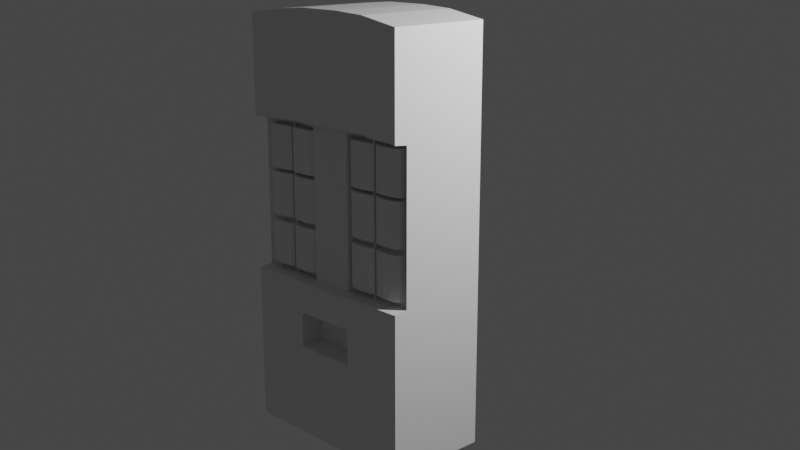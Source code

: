 # Source: machine_copy.blend  (saved by Blender 2.81.16; exported with 4.5.12 LTS)
import bpy
from mathutils import Matrix  # noqa: F401  (used for matrix-valued properties, if any)

bpy.ops.wm.read_factory_settings(use_empty=True)
scene = bpy.context.scene
scene.name = 'Scene'

# ---- collections
col_collection = bpy.data.collections.new('Collection'); scene.collection.children.link(col_collection)

# ---- materials (node trees are filled in below, after node groups)
mat_material = bpy.data.materials.new('Material')
mat_material.alpha_threshold = 0.0
mat_material.use_transparent_shadow = False
mat_material.line_color = (0.0, 0.0, 0.0, 1.0)

# ---- material node trees
mat_material.use_nodes = True; mat_material.node_tree.nodes.clear()
_N = mat_material.node_tree.nodes; _L = mat_material.node_tree.links
n0 = _N.new('ShaderNodeOutputMaterial'); n0.name = 'Material Output'; n0.location = (300, 300)
n1 = _N.new('ShaderNodeBsdfPrincipled'); n1.name = 'Principled BSDF'; n1.location = (10, 300)
n1.distribution = 'GGX'
n1.subsurface_method = 'BURLEY'
n1.inputs[2].default_value = 0.4
n1.inputs[3].default_value = 1.45
n1.inputs[27].default_value = (0.0, 0.0, 0.0, 1.0)
n1.inputs[28].default_value = 1.0
_L.new(n1.outputs[0], n0.inputs[0])
n0.is_active_output = True

# ---- world
world_world = bpy.data.worlds.new('World'); scene.world = world_world
world_world.use_nodes = True; world_world.node_tree.nodes.clear()
_N = world_world.node_tree.nodes; _L = world_world.node_tree.links
n0 = _N.new('ShaderNodeOutputWorld'); n0.name = 'World Output'; n0.location = (300, 300)
n1 = _N.new('ShaderNodeBackground'); n1.name = 'Background'; n1.location = (10, 300)
n1.inputs[0].default_value = (0.05088, 0.05088, 0.05088, 1.0)
_L.new(n1.outputs[0], n0.inputs[0])
n0.is_active_output = True
world_world.color = (0.05088, 0.05088, 0.05088)
world_world.use_sun_shadow = False
world_world.sun_shadow_jitter_overblur = 0.0

# ---- cameras
cam_camera = bpy.data.cameras.new('Camera')
cam_camera.clip_end = 100.0
cam_camera.ortho_scale = 7.314

# ---- lights
light_light = bpy.data.lights.new('Light', 'POINT')
light_light.transmission_factor = 0.0
light_light.energy = 1000.0
light_light.shadow_soft_size = 0.1
light_light.shadow_maximum_resolution = 0.006
light_light.use_absolute_resolution = True

# ---- meshes
me_cube = bpy.data.meshes.new('Cube')
me_cube.from_pydata([(0.9374, 0.01329, 0.9259), (0.9374, 0.01329, -1.0), (0.9374, -1.0, 0.9259), (0.9374, -1.0, -1.0), (-0.9374, 0.01329, 0.9302), (-0.9374, 0.01329, -1.0), (-0.9374, -1.0, 0.9302), (-0.9374, -1.0, -1.0), (0.9374, 0.01329, 0.4526), (-0.9374, -0.8679, 0.4526), (0.9374, -0.8679, 0.4526), (-0.9374, 0.01329, 0.4526), (0.9374, 0.01329, 0.2277), (0.9374, -0.8679, 0.2277), (-0.9374, 0.01329, 0.2277), (-0.9374, -0.8679, 0.2277), (0.9374, 0.01329, -0.004517), (0.9374, -0.8679, -0.004517), (-0.9374, 0.01329, -0.004517), (-0.9374, -0.8679, -0.004517), (0.9374, 0.01329, -0.2493), (0.9374, -0.8679, -0.2493), (-0.9374, 0.01329, -0.2493), (-0.9374, -0.8679, -0.2493), (-0.5457, 0.01329, -1.0), (-0.5457, -1.0, 0.956), (-0.5457, -1.0, -1.0), (-0.5457, 0.01329, 0.956), (-0.5457, 0.01329, 0.4526), (-0.5457, -0.8679, 0.4526), (-0.5457, 0.01329, 0.2277), (-0.5457, 0.01329, -0.004517), (-0.5457, -0.8679, -0.2493), (-0.5457, 0.01329, -0.2493), (0.2271, -1.0, -1.0), (0.2271, 0.01329, 0.9689), (0.2271, 0.01329, 0.4526), (0.2271, 0.01329, 0.2277), (0.2271, 0.01329, -0.004517), (0.2271, 0.01329, -0.2493), (0.2271, 0.01329, -1.0), (0.2271, -1.0, 0.9689), (0.2271, -0.9063, 0.4526), (0.2271, -0.9063, 0.2277), (0.2271, -0.9063, -0.004517), (0.2271, -0.9063, -0.2493), (-0.213, 0.01329, -1.0), (-0.213, -1.0, 0.9689), (-0.213, -0.9063, 0.4526), (-0.213, -0.9063, 0.2277), (-0.213, -0.9063, -0.004517), (-0.213, -0.9063, -0.2493), (-0.213, -1.0, -1.0), (-0.213, 0.01329, 0.9689), (-0.213, 0.01329, 0.4526), (-0.213, 0.01329, 0.2277), (-0.213, 0.01329, -0.004517), (-0.213, 0.01329, -0.2493), (0.542, -1.0, -1.0), (0.542, 0.01329, 0.9603), (0.542, 0.01329, 0.4526), (0.542, 0.01329, 0.2277), (0.542, 0.01329, -0.004517), (0.542, 0.01329, -0.2493), (0.542, 0.01329, -1.0), (0.542, -1.0, 0.9603), (0.542, -0.8679, 0.4526), (0.542, -0.8679, -0.2493), (-0.9374, -0.8679, 0.2277), (-0.9374, -0.8679, 0.4526), (-0.5457, -0.8164, 0.4526), (-0.9374, -0.8679, -0.004517), (-0.5457, -0.8164, 0.2277), (-0.9374, -0.8679, -0.2493), (-0.5457, -0.8164, -0.004517), (-0.5457, -0.8164, -0.2493), (0.5244, -0.8164, 0.4526), (0.5244, -0.8164, 0.2277), (0.5244, -0.8164, -0.004517), (0.5244, -0.8164, -0.2493), (0.7397, -1.0, -1.0), (0.7397, 0.01329, 0.9431), (0.5518, 0.01329, 0.4526), (0.5518, 0.01329, 0.2277), (0.5518, 0.01329, -0.004517), (0.5518, 0.01329, -0.2493), (0.7397, 0.01329, -1.0), (0.7397, -1.0, 0.9431), (0.5518, -0.8679, 0.4526), (0.5518, -0.8679, -0.2493), (0.543, -0.8164, 0.4526), (0.543, -0.8164, 0.2277), (0.543, -0.8164, -0.004517), (0.543, -0.8164, -0.2493), (-0.3793, 0.01329, -1.0), (-0.3793, -1.0, 0.9625), (-0.532, -0.8679, 0.4526), (-0.532, -0.8679, -0.2493), (-0.3793, -1.0, -1.0), (-0.3793, 0.01329, 0.9625), (-0.532, 0.01329, 0.4526), (-0.532, 0.01329, 0.2277), (-0.532, 0.01329, -0.004517), (-0.532, 0.01329, -0.2493), (-0.532, -0.8164, 0.4526), (-0.532, -0.8164, 0.2277), (-0.532, -0.8164, -0.004517), (-0.532, -0.8164, -0.2493), (-0.7415, 0.01329, -1.0), (-0.7415, -1.0, 0.9431), (-0.8824, -0.8679, 0.4526), (-0.8824, -0.8679, -0.2493), (-0.7415, -1.0, -1.0), (-0.7415, 0.01329, 0.9431), (-0.8824, 0.01329, 0.4526), (-0.8824, 0.01329, 0.2277), (-0.8824, 0.01329, -0.004517), (-0.8824, 0.01329, -0.2493), (-0.8824, -0.8164, 0.4526), (-0.8824, -0.8164, 0.2277), (-0.8824, -0.8164, -0.004517), (-0.8824, -0.8164, -0.2493), (0.8385, -1.0, -1.0), (0.8385, 0.01329, 0.9345), (0.8796, 0.01329, 0.4526), (0.8796, 0.01329, 0.2277), (0.8796, 0.01329, -0.004517), (0.8796, 0.01329, -0.2493), (0.8385, 0.01329, -1.0), (0.8385, -1.0, 0.9345), (0.9228, -0.8679, 0.4526), (0.9228, -0.8679, -0.2493), (0.8836, -0.8164, 0.4526), (0.8836, -0.8164, 0.2277), (0.8836, -0.8164, -0.004517), (0.8836, -0.8164, -0.2493), (-0.2961, -1.0, -1.0), (-0.2961, 0.01329, 0.9657), (-0.3725, 0.01329, 0.4526), (-0.3725, 0.01329, 0.2277), (-0.3725, 0.01329, -0.004517), (-0.3725, 0.01329, -0.2493), (-0.2961, 0.01329, -1.0), (-0.2961, -1.0, 0.9657), (-0.386, -0.8679, 0.4526), (-0.3725, -0.8679, -0.2493), (-0.2371, -0.8164, 0.4526), (-0.2371, -0.8164, 0.2277), (-0.2371, -0.8164, -0.004517), (-0.2371, -0.8164, -0.2493), (0.3846, 0.01329, -1.0), (0.3846, -1.0, 0.9646), (0.3846, -0.8679, 0.4526), (0.3846, -0.8679, -0.2493), (0.3846, -1.0, -1.0), (0.3846, 0.01329, 0.9646), (0.3846, 0.01329, 0.4526), (0.3846, 0.01329, 0.2277), (0.3846, 0.01329, -0.004517), (0.3846, 0.01329, -0.2493), (0.246, -0.8164, 0.4526), (0.246, -0.8164, 0.2277), (0.246, -0.8164, -0.004517), (0.246, -0.8164, -0.2493), (-0.532, -0.8629, 0.4526), (-0.5457, -0.8629, 0.4526), (-0.532, -0.8629, 0.2277), (-0.5457, -0.8629, 0.2277), (-0.532, -0.8629, -0.004517), (-0.5457, -0.8629, -0.004517), (-0.532, -0.8629, -0.2493), (-0.5457, -0.8629, -0.2493), (0.543, -0.8629, 0.4526), (0.5244, -0.8629, 0.4526), (0.543, -0.8629, 0.2277), (0.5244, -0.8629, 0.2277), (0.543, -0.8629, -0.004517), (0.5244, -0.8629, -0.004517), (0.543, -0.8629, -0.2493), (0.5244, -0.8629, -0.2493), (0.9374, 0.01329, 0.4591), (0.9374, -1.0, 0.4591), (-0.9374, 0.01329, 0.4613), (-0.9374, -1.0, 0.4613), (-0.5457, 0.01329, 0.4742), (-0.5457, -1.0, 0.4742), (0.2271, -1.019, 0.4807), (0.2271, 0.01329, 0.4807), (-0.213, 0.01329, 0.4807), (-0.213, -1.019, 0.4807), (0.542, -1.0, 0.4764), (0.542, 0.01329, 0.4764), (0.6458, -1.0, 0.4678), (0.6458, 0.01329, 0.4678), (-0.4557, 0.01329, 0.4774), (-0.4557, -1.0, 0.4774), (-0.812, 0.01329, 0.4678), (-0.812, -1.0, 0.4678), (0.8807, -1.0, 0.4634), (0.8591, 0.01329, 0.4634), (-0.3411, -1.0, 0.479), (-0.3343, 0.01329, 0.479), (0.3846, 0.01329, 0.4785), (0.3846, -1.0, 0.4785), (0.9374, 0.01329, -0.2571), (0.9374, -1.0, -0.2571), (-0.9374, 0.01329, -0.2571), (-0.5457, 0.01329, -0.2571), (-0.5457, -1.0, -0.2571), (0.2271, -1.019, -0.2571), (0.2271, 0.01329, -0.2571), (-0.213, 0.01329, -0.2571), (-0.213, -1.019, -0.2571), (0.542, -1.0, -0.2571), (0.542, 0.01329, -0.2571), (0.6458, -1.0, -0.2571), (0.6458, 0.01329, -0.2571), (-0.4557, 0.01329, -0.2571), (-0.4557, -1.0, -0.2571), (-0.812, 0.01329, -0.2571), (-0.812, -1.0, -0.2571), (0.8807, -1.0, -0.2571), (0.8591, 0.01329, -0.2571), (-0.3343, -1.0, -0.2571), (-0.3343, 0.01329, -0.2571), (0.3846, 0.01329, -0.2571), (0.3846, -1.0, -0.2571), (-0.9374, -1.0, -0.2571), (0.9374, 0.01329, -0.5547), (0.9374, -1.0, -0.5547), (-0.9374, 0.01329, -0.5547), (-0.5457, 0.01329, -0.5547), (-0.5457, -1.0, -0.5547), (0.2939, -0.7965, -0.5547), (0.2939, 0.01329, -0.5547), (-0.2999, 0.01329, -0.5547), (-0.2999, -0.7965, -0.5547), (0.542, -1.0, -0.5547), (0.542, 0.01329, -0.5547), (0.6927, -1.0, -0.5547), (0.6927, 0.01329, -0.5547), (-0.4175, 0.01329, -0.5547), (-0.4175, -1.0, -0.5547), (-0.7768, 0.01329, -0.5547), (-0.7768, -1.0, -0.5547), (0.8596, -1.0, -0.5547), (0.8488, 0.01329, -0.5547), (-0.3199, -1.0, -0.5547), (-0.3199, 0.01329, -0.5547), (0.3153, 0.01329, -0.5547), (0.3166, -1.0, -0.5547), (-0.9374, -1.0, -0.5547), (-0.9374, -1.0, -0.4193), (0.9374, 0.01329, -0.4193), (0.9374, -1.0, -0.4193), (-0.9374, 0.01329, -0.4193), (-0.5457, 0.01329, -0.4193), (-0.5457, -1.0, -0.4193), (0.2939, -0.8013, -0.4193), (0.2939, 0.01329, -0.4193), (-0.2999, 0.01329, -0.4193), (-0.2999, -0.8013, -0.4193), (0.542, -1.0, -0.4193), (0.542, 0.01329, -0.4193), (0.6692, -1.0, -0.4193), (0.6692, 0.01329, -0.4193), (-0.4366, 0.01329, -0.4193), (-0.4366, -1.0, -0.4193), (-0.7944, 0.01329, -0.4193), (-0.7944, -1.0, -0.4193), (0.8701, -1.0, -0.4193), (0.8539, 0.01329, -0.4193), (-0.3199, -1.0, -0.4193), (-0.3199, 0.01329, -0.4193), (0.3153, 0.01329, -0.4193), (0.3166, -1.0, -0.4193), (-0.9374, -1.0, -0.4005), (0.9374, 0.01329, -0.4005), (0.9374, -1.0, -0.4005), (-0.9374, 0.01329, -0.4005), (-0.5457, 0.01329, -0.4005), (-0.5457, -1.0, -0.4005), (0.2605, -1.017, -0.4005), (0.2605, 0.01329, -0.4005), (-0.2564, 0.01329, -0.4005), (-0.2564, -1.017, -0.4005), (0.542, -1.0, -0.4005), (0.542, 0.01329, -0.4005), (0.6575, -1.0, -0.4005), (0.6575, 0.01329, -0.4005), (-0.4461, 0.01329, -0.4005), (-0.4461, -1.0, -0.4005), (-0.8032, 0.01329, -0.4005), (-0.8032, -1.0, -0.4005), (0.8754, -1.0, -0.4005), (0.8565, 0.01329, -0.4005), (-0.3199, -1.0, -0.4005), (-0.3266, 0.01329, -0.4005), (0.3499, 0.01329, -0.4005), (0.3166, -1.0, -0.4005), (0.9374, 0.01329, -0.5714), (0.9374, -1.0, -0.5714), (-0.9374, 0.01329, -0.5714), (-0.5457, 0.01329, -0.5714), (-0.5457, -1.0, -0.5714), (0.3167, -1.0, -0.5714), (0.2605, 0.01329, -0.5714), (-0.2564, 0.01329, -0.5714), (-0.3199, -1.0, -0.5714), (0.542, -1.0, -0.5714), (0.542, 0.01329, -0.5714), (0.7162, -1.0, -0.5714), (0.7162, 0.01329, -0.5714), (-0.3984, 0.01329, -0.5714), (-0.3984, -1.0, -0.5714), (-0.7592, 0.01329, -0.5714), (-0.7592, -1.0, -0.5714), (0.8491, -1.0, -0.5714), (0.8437, 0.01329, -0.5714), (-0.3199, -1.0, -0.5714), (-0.3199, 0.01329, -0.5714), (0.3499, 0.01329, -0.5714), (0.3166, -1.0, -0.5714), (-0.9374, -1.0, -0.5714), (0.9374, 0.01329, -0.62), (0.9374, -1.0, -0.62), (-0.9374, 0.01329, -0.62), (-0.5457, 0.01329, -0.62), (-0.5457, -1.0, -0.62), (0.2438, -1.0, -0.62), (0.2438, 0.01329, -0.62), (-0.2347, 0.01329, -0.62), (-0.2347, -1.0, -0.62), (0.542, -1.0, -0.62), (0.542, 0.01329, -0.62), (0.728, -1.0, -0.62), (0.728, 0.01329, -0.62), (-0.3889, 0.01329, -0.62), (-0.3889, -1.0, -0.62), (-0.7503, 0.01329, -0.62), (-0.7503, -1.0, -0.62), (0.8438, -1.0, -0.62), (0.8411, 0.01329, -0.62), (-0.3021, -1.0, -0.62), (-0.3021, 0.01329, -0.62), (0.3673, 0.01329, -0.62), (0.3673, -1.0, -0.62), (-0.9374, -1.0, -0.62)], [], [(113, 4, 6, 109), (197, 109, 6, 183), (183, 6, 4, 182), (128, 1, 3, 122), (180, 0, 2, 181), (199, 123, 0, 180), (125, 124, 8, 12), (12, 8, 10, 13), (68, 69, 11, 14), (110, 9, 69, 118), (111, 32, 75, 121), (71, 68, 14, 18), (16, 12, 13, 17), (126, 125, 12, 16), (127, 126, 16, 20), (20, 16, 17, 21), (73, 71, 18, 22), (220, 111, 73, 227), (227, 73, 22, 206), (204, 20, 21, 205), (222, 127, 20, 204), (219, 117, 33, 207), (218, 97, 32, 208), (117, 116, 31, 33), (116, 115, 30, 31), (145, 51, 149), (152, 42, 160), (115, 114, 28, 30), (196, 113, 27, 184), (108, 24, 26, 112), (195, 95, 25, 185), (99, 27, 25, 95), (155, 35, 41, 151), (203, 151, 41, 186), (19, 23, 73, 71), (226, 153, 45, 209), (211, 57, 39, 210), (57, 56, 38, 39), (56, 55, 37, 38), (55, 54, 36, 37), (188, 53, 35, 187), (46, 40, 34, 52), (142, 46, 52, 136), (201, 137, 53, 188), (139, 138, 54, 55), (140, 139, 55, 56), (141, 140, 56, 57), (224, 141, 57, 211), (35, 53, 47, 41), (186, 41, 47, 189), (209, 45, 51, 212), (215, 89, 67, 213), (131, 21, 135), (15, 19, 71, 68), (192, 87, 65, 190), (81, 59, 65, 87), (225, 159, 63, 214), (159, 158, 62, 63), (158, 157, 61, 62), (157, 156, 60, 61), (202, 155, 59, 191), (150, 64, 58, 154), (119, 118, 69, 68), (120, 119, 68, 71), (121, 120, 71, 73), (77, 78, 177, 175), (78, 79, 179, 177), (70, 72, 167, 165), (161, 160, 42, 43), (162, 161, 43, 44), (163, 162, 44, 45), (79, 93, 178, 179), (72, 74, 169, 167), (74, 75, 171, 169), (96, 29, 70, 104), (153, 67, 79, 163), (88, 66, 76, 90), (9, 15, 68, 69), (130, 88, 90, 132), (133, 132, 90, 91), (134, 133, 91, 92), (135, 134, 92, 93), (123, 81, 87, 129), (198, 129, 87, 192), (67, 89, 93, 79), (221, 131, 89, 215), (214, 63, 85, 216), (63, 62, 84, 85), (62, 61, 83, 84), (61, 60, 82, 83), (191, 59, 81, 193), (64, 86, 80, 58), (144, 96, 104, 146), (147, 146, 104, 105), (148, 147, 105, 106), (149, 148, 106, 107), (207, 33, 103, 217), (33, 31, 102, 103), (31, 30, 101, 102), (30, 28, 100, 101), (184, 27, 99, 194), (24, 94, 98, 26), (137, 99, 95, 143), (200, 143, 95, 195), (32, 97, 107, 75), (223, 145, 97, 218), (75, 74, 120, 121), (74, 72, 119, 120), (72, 70, 118, 119), (5, 108, 112, 7), (182, 4, 113, 196), (14, 11, 114, 115), (18, 14, 115, 116), (22, 18, 116, 117), (206, 22, 117, 219), (208, 32, 111, 220), (23, 111, 121, 73), (29, 110, 118, 70), (185, 25, 109, 197), (27, 113, 109, 25), (205, 21, 131, 221), (181, 2, 129, 198), (0, 123, 129, 2), (21, 17, 134, 135), (17, 13, 133, 134), (13, 10, 132, 133), (10, 130, 132), (89, 131, 135, 93), (216, 85, 127, 222), (85, 84, 126, 127), (84, 83, 125, 126), (83, 82, 124, 125), (193, 81, 123, 199), (86, 128, 122, 80), (212, 51, 145, 223), (189, 47, 143, 200), (53, 137, 143, 47), (51, 50, 148, 149), (50, 49, 147, 148), (49, 48, 146, 147), (48, 144, 146), (217, 103, 141, 224), (103, 102, 140, 141), (102, 101, 139, 140), (101, 100, 138, 139), (194, 99, 137, 201), (94, 142, 136, 98), (97, 145, 149, 107), (45, 153, 163), (79, 78, 162, 163), (78, 77, 161, 162), (77, 76, 160, 161), (40, 150, 154, 34), (187, 35, 155, 202), (37, 36, 156, 157), (38, 37, 157, 158), (39, 38, 158, 159), (210, 39, 159, 225), (213, 67, 153, 226), (190, 65, 151, 203), (59, 155, 151, 65), (66, 152, 160, 76), (170, 168, 169, 171), (168, 166, 167, 169), (166, 164, 165, 167), (178, 176, 177, 179), (176, 174, 175, 177), (174, 172, 173, 175), (104, 70, 165, 164), (105, 104, 164, 166), (76, 77, 175, 173), (106, 105, 166, 168), (91, 90, 172, 174), (107, 106, 168, 170), (90, 76, 173, 172), (92, 91, 174, 176), (75, 107, 170, 171), (93, 92, 176, 178), (43, 42, 48, 49, 50, 51, 45, 44), (66, 190, 203, 152), (36, 187, 202, 156), (100, 194, 201, 138), (48, 189, 200, 144), (82, 193, 199, 124), (10, 181, 198, 130), (29, 185, 197, 110), (11, 182, 196, 114), (144, 200, 195, 96), (28, 184, 194, 100), (60, 191, 193, 82), (130, 198, 192, 88), (156, 202, 191, 60), (88, 192, 190, 66), (42, 186, 189, 48), (138, 201, 188, 54), (54, 188, 187, 36), (152, 203, 186, 42), (96, 195, 185, 29), (114, 196, 184, 28), (124, 199, 180, 8), (8, 180, 181, 10), (69, 183, 182, 11), (110, 197, 183, 69), (286, 213, 226, 299), (283, 210, 225, 298), (290, 217, 224, 297), (285, 212, 223, 296), (289, 216, 222, 295), (278, 205, 221, 294), (281, 208, 220, 293), (279, 206, 219, 292), (296, 223, 218, 291), (280, 207, 217, 290), (287, 214, 216, 289), (294, 221, 215, 288), (298, 225, 214, 287), (288, 215, 213, 286), (282, 209, 212, 285), (297, 224, 211, 284), (284, 211, 210, 283), (299, 226, 209, 282), (291, 218, 208, 281), (292, 219, 207, 280), (295, 222, 204, 277), (277, 204, 205, 278), (276, 227, 206, 279), (293, 220, 227, 276), (316, 244, 251, 323), (323, 251, 230, 302), (300, 228, 229, 301), (318, 246, 228, 300), (315, 243, 231, 303), (314, 242, 232, 304), (322, 250, 233, 305), (307, 235, 234, 306), (320, 248, 235, 307), (305, 233, 236, 308), (311, 239, 237, 309), (321, 249, 238, 310), (317, 245, 239, 311), (310, 238, 240, 312), (303, 231, 241, 313), (319, 247, 242, 314), (302, 230, 243, 315), (304, 232, 244, 316), (301, 229, 245, 317), (312, 240, 246, 318), (308, 236, 247, 319), (313, 241, 248, 320), (306, 234, 249, 321), (309, 237, 250, 322), (244, 269, 252, 251), (251, 252, 255, 230), (228, 253, 254, 229), (246, 271, 253, 228), (243, 268, 256, 231), (242, 267, 257, 232), (250, 275, 258, 233), (235, 260, 259, 234), (248, 273, 260, 235), (233, 258, 261, 236), (239, 264, 262, 237), (249, 274, 263, 238), (245, 270, 264, 239), (238, 263, 265, 240), (231, 256, 266, 241), (247, 272, 267, 242), (230, 255, 268, 243), (232, 257, 269, 244), (229, 254, 270, 245), (240, 265, 271, 246), (236, 261, 272, 247), (241, 266, 273, 248), (234, 259, 274, 249), (237, 262, 275, 250), (269, 293, 276, 252), (252, 276, 279, 255), (253, 277, 278, 254), (271, 295, 277, 253), (268, 292, 280, 256), (267, 291, 281, 257), (275, 299, 282, 258), (260, 284, 283, 259), (273, 297, 284, 260), (258, 282, 285, 261), (264, 288, 286, 262), (274, 298, 287, 263), (270, 294, 288, 264), (263, 287, 289, 265), (256, 280, 290, 266), (272, 296, 291, 267), (255, 279, 292, 268), (257, 281, 293, 269), (254, 278, 294, 270), (265, 289, 295, 271), (261, 285, 296, 272), (266, 290, 297, 273), (259, 283, 298, 274), (262, 286, 299, 275), (333, 309, 322, 346), (330, 306, 321, 345), (337, 313, 320, 344), (332, 308, 319, 343), (336, 312, 318, 342), (325, 301, 317, 341), (328, 304, 316, 340), (326, 302, 315, 339), (343, 319, 314, 338), (327, 303, 313, 337), (334, 310, 312, 336), (341, 317, 311, 335), (345, 321, 310, 334), (335, 311, 309, 333), (329, 305, 308, 332), (344, 320, 307, 331), (331, 307, 306, 330), (346, 322, 305, 329), (338, 314, 304, 328), (339, 315, 303, 327), (342, 318, 300, 324), (324, 300, 301, 325), (347, 323, 302, 326), (340, 316, 323, 347), (112, 340, 347, 7), (7, 347, 326, 5), (1, 324, 325, 3), (128, 342, 324, 1), (108, 339, 327, 24), (98, 338, 328, 26), (154, 346, 329, 34), (46, 331, 330, 40), (142, 344, 331, 46), (34, 329, 332, 52), (80, 335, 333, 58), (150, 345, 334, 64), (122, 341, 335, 80), (64, 334, 336, 86), (24, 327, 337, 94), (136, 343, 338, 98), (5, 326, 339, 108), (26, 328, 340, 112), (3, 325, 341, 122), (86, 336, 342, 128), (52, 332, 343, 136), (94, 337, 344, 142), (40, 330, 345, 150), (58, 333, 346, 154)])
_uv = me_cube.uv_layers.new(name='UVMap')
_uv.uv.foreach_set('vector', [0.8125, 0.5, 0.875, 0.5, 0.875, 0.75, 0.8125, 0.75, 0.5625, 0.9375, 0.625, 0.9375, 0.625, 1.0, 0.5625, 1.0, 0.5625, 0.0, 0.625, 0.0, 0.625, 0.25, 0.5625, 0.25, 0.3672, 0.5, 0.375, 0.5, 0.375, 0.75, 0.3672, 0.75, 0.5625, 0.5, 0.625, 0.5, 0.625, 0.75, 0.5625, 0.75, 0.5625, 0.4922, 0.625, 0.4922, 0.625, 0.5, 0.5625, 0.5, 0.4375, 0.4922, 0.5, 0.4922, 0.5, 0.5, 0.4375, 0.5, 0.4375, 0.5, 0.5, 0.5, 0.5, 0.75, 0.4375, 0.75, 0.4375, 0.0, 0.5, 0.0, 0.5, 0.25, 0.4375, 0.25, 0.5, 0.9375, 0.5, 1.0, 0.5, 1.0, 0.5, 0.9375, 0.3906, 0.9375, 0.3906, 0.875, 0.3906, 0.875, 0.3906, 0.9375, 0.4062, 0.0, 0.4375, 0.0, 0.4375, 0.25, 0.4062, 0.25, 0.4062, 0.5, 0.4375, 0.5, 0.4375, 0.75, 0.4062, 0.75, 0.4062, 0.4922, 0.4375, 0.4922, 0.4375, 0.5, 0.4062, 0.5, 0.3906, 0.4922, 0.4062, 0.4922, 0.4062, 0.5, 0.3906, 0.5, 0.3906, 0.5, 0.4062, 0.5, 0.4062, 0.75, 0.3906, 0.75, 0.3906, 0.0, 0.4062, 0.0, 0.4062, 0.25, 0.3906, 0.25, 0.3828, 0.9375, 0.3906, 0.9375, 0.3906, 1.0, 0.3828, 1.0, 0.3828, 0.0, 0.3906, 0.0, 0.3906, 0.25, 0.3828, 0.25, 0.3828, 0.5, 0.3906, 0.5, 0.3906, 0.75, 0.3828, 0.75, 0.3828, 0.4922, 0.3906, 0.4922, 0.3906, 0.5, 0.3828, 0.5, 0.3828, 0.3125, 0.3906, 0.3125, 0.3906, 0.375, 0.3828, 0.375, 0.3828, 0.8594, 0.3906, 0.8594, 0.3906, 0.875, 0.3828, 0.875, 0.3906, 0.3125, 0.4062, 0.3125, 0.4062, 0.375, 0.3906, 0.375, 0.4062, 0.3125, 0.4375, 0.3125, 0.4375, 0.375, 0.4062, 0.375, 0.3906, 0.8516, 0.3906, 0.8438, 0.3906, 0.8516, 0.5, 0.7969, 0.5, 0.8125, 0.5, 0.7969, 0.4375, 0.3125, 0.5, 0.3125, 0.5, 0.375, 0.4375, 0.375, 0.5625, 0.3125, 0.625, 0.3125, 0.625, 0.375, 0.5625, 0.375, 0.1875, 0.5, 0.25, 0.5, 0.25, 0.75, 0.1875, 0.75, 0.5625, 0.8594, 0.625, 0.8594, 0.625, 0.875, 0.5625, 0.875, 0.7344, 0.5, 0.75, 0.5, 0.75, 0.75, 0.7344, 0.75, 0.6719, 0.5, 0.6875, 0.5, 0.6875, 0.75, 0.6719, 0.75, 0.5625, 0.7969, 0.625, 0.7969, 0.625, 0.8125, 0.5625, 0.8125, 0.4062, 0.0, 0.3906, 0.0, 0.3906, 0.0, 0.4062, 0.0, 0.3828, 0.7969, 0.3906, 0.7969, 0.3906, 0.8125, 0.3828, 0.8125, 0.3828, 0.4062, 0.3906, 0.4062, 0.3906, 0.4375, 0.3828, 0.4375, 0.3906, 0.4062, 0.4062, 0.4062, 0.4062, 0.4375, 0.3906, 0.4375, 0.4062, 0.4062, 0.4375, 0.4062, 0.4375, 0.4375, 0.4062, 0.4375, 0.4375, 0.4062, 0.5, 0.4062, 0.5, 0.4375, 0.4375, 0.4375, 0.5625, 0.4062, 0.625, 0.4062, 0.625, 0.4375, 0.5625, 0.4375, 0.2812, 0.5, 0.3125, 0.5, 0.3125, 0.75, 0.2812, 0.75, 0.2734, 0.5, 0.2812, 0.5, 0.2812, 0.75, 0.2734, 0.75, 0.5625, 0.3984, 0.625, 0.3984, 0.625, 0.4062, 0.5625, 0.4062, 0.4375, 0.3984, 0.5, 0.3984, 0.5, 0.4062, 0.4375, 0.4062, 0.4062, 0.3984, 0.4375, 0.3984, 0.4375, 0.4062, 0.4062, 0.4062, 0.3906, 0.3984, 0.4062, 0.3984, 0.4062, 0.4062, 0.3906, 0.4062, 0.3828, 0.3984, 0.3906, 0.3984, 0.3906, 0.4062, 0.3828, 0.4062, 0.6875, 0.5, 0.7188, 0.5, 0.7188, 0.75, 0.6875, 0.75, 0.5625, 0.8125, 0.625, 0.8125, 0.625, 0.8438, 0.5625, 0.8438, 0.3828, 0.8125, 0.3906, 0.8125, 0.3906, 0.8438, 0.3828, 0.8438, 0.3828, 0.7656, 0.3906, 0.7656, 0.3906, 0.7812, 0.3828, 0.7812, 0.3906, 0.7578, 0.3906, 0.75, 0.3906, 0.7578, 0.4375, 0.0, 0.4062, 0.0, 0.4062, 0.0, 0.4375, 0.0, 0.5625, 0.7656, 0.625, 0.7656, 0.625, 0.7812, 0.5625, 0.7812, 0.6406, 0.5, 0.6562, 0.5, 0.6562, 0.75, 0.6406, 0.75, 0.3828, 0.4531, 0.3906, 0.4531, 0.3906, 0.4688, 0.3828, 0.4688, 0.3906, 0.4531, 0.4062, 0.4531, 0.4062, 0.4688, 0.3906, 0.4688, 0.4062, 0.4531, 0.4375, 0.4531, 0.4375, 0.4688, 0.4062, 0.4688, 0.4375, 0.4531, 0.5, 0.4531, 0.5, 0.4688, 0.4375, 0.4688, 0.5625, 0.4531, 0.625, 0.4531, 0.625, 0.4688, 0.5625, 0.4688, 0.3281, 0.5, 0.3438, 0.5, 0.3438, 0.75, 0.3281, 0.75, 0.4375, 0.9375, 0.5, 0.9375, 0.5, 1.0, 0.4375, 1.0, 0.4062, 0.9375, 0.4375, 0.9375, 0.4375, 1.0, 0.4062, 1.0, 0.3906, 0.9375, 0.4062, 0.9375, 0.4062, 1.0, 0.3906, 1.0, 0.4375, 0.7812, 0.4062, 0.7812, 0.4062, 0.7812, 0.4375, 0.7812, 0.4062, 0.7812, 0.3906, 0.7812, 0.3906, 0.7812, 0.4062, 0.7812, 0.5, 0.875, 0.4375, 0.875, 0.4375, 0.875, 0.5, 0.875, 0.4375, 0.7969, 0.5, 0.7969, 0.5, 0.8125, 0.4375, 0.8125, 0.4062, 0.7969, 0.4375, 0.7969, 0.4375, 0.8125, 0.4062, 0.8125, 0.3906, 0.7969, 0.4062, 0.7969, 0.4062, 0.8125, 0.3906, 0.8125, 0.3906, 0.7812, 0.3906, 0.7656, 0.3906, 0.7656, 0.3906, 0.7812, 0.4375, 0.875, 0.4062, 0.875, 0.4062, 0.875, 0.4375, 0.875, 0.4062, 0.875, 0.3906, 0.875, 0.3906, 0.875, 0.4062, 0.875, 0.5, 0.8594, 0.5, 0.875, 0.5, 0.875, 0.5, 0.8594, 0.3906, 0.7969, 0.3906, 0.7812, 0.3906, 0.7812, 0.3906, 0.7969, 0.5, 0.7656, 0.5, 0.7812, 0.5, 0.7812, 0.5, 0.7656, 0.5, 0.0, 0.4375, 0.0, 0.4375, 0.0, 0.5, 0.0, 0.5, 0.7578, 0.5, 0.7656, 0.5, 0.7656, 0.5, 0.7578, 0.4375, 0.7578, 0.5, 0.7578, 0.5, 0.7656, 0.4375, 0.7656, 0.4062, 0.7578, 0.4375, 0.7578, 0.4375, 0.7656, 0.4062, 0.7656, 0.3906, 0.7578, 0.4062, 0.7578, 0.4062, 0.7656, 0.3906, 0.7656, 0.6328, 0.5, 0.6406, 0.5, 0.6406, 0.75, 0.6328, 0.75, 0.5625, 0.7578, 0.625, 0.7578, 0.625, 0.7656, 0.5625, 0.7656, 0.3906, 0.7812, 0.3906, 0.7656, 0.3906, 0.7656, 0.3906, 0.7812, 0.3828, 0.7578, 0.3906, 0.7578, 0.3906, 0.7656, 0.3828, 0.7656, 0.3828, 0.4688, 0.3906, 0.4688, 0.3906, 0.4844, 0.3828, 0.4844, 0.3906, 0.4688, 0.4062, 0.4688, 0.4063, 0.4844, 0.3906, 0.4844, 0.4062, 0.4688, 0.4375, 0.4688, 0.4375, 0.4844, 0.4063, 0.4844, 0.4375, 0.4688, 0.5, 0.4688, 0.5, 0.4844, 0.4375, 0.4844, 0.5625, 0.4688, 0.625, 0.4688, 0.625, 0.4844, 0.5625, 0.4844, 0.3438, 0.5, 0.3594, 0.5, 0.3594, 0.75, 0.3438, 0.75, 0.5, 0.8516, 0.5, 0.8594, 0.5, 0.8594, 0.5, 0.8516, 0.4375, 0.8516, 0.5, 0.8516, 0.5, 0.8594, 0.4375, 0.8594, 0.4062, 0.8516, 0.4375, 0.8516, 0.4375, 0.8594, 0.4062, 0.8594, 0.3906, 0.8516, 0.4062, 0.8516, 0.4062, 0.8594, 0.3906, 0.8594, 0.3828, 0.375, 0.3906, 0.375, 0.3906, 0.3906, 0.3828, 0.3906, 0.3906, 0.375, 0.4062, 0.375, 0.4062, 0.3906, 0.3906, 0.3906, 0.4062, 0.375, 0.4375, 0.375, 0.4375, 0.3906, 0.4062, 0.3906, 0.4375, 0.375, 0.5, 0.375, 0.5, 0.3906, 0.4375, 0.3906, 0.5625, 0.375, 0.625, 0.375, 0.625, 0.3906, 0.5625, 0.3906, 0.25, 0.5, 0.2656, 0.5, 0.2656, 0.75, 0.25, 0.75, 0.7266, 0.5, 0.7344, 0.5, 0.7344, 0.75, 0.7266, 0.75, 0.5625, 0.8516, 0.625, 0.8516, 0.625, 0.8594, 0.5625, 0.8594, 0.3906, 0.875, 0.3906, 0.8594, 0.3906, 0.8594, 0.3906, 0.875, 0.3828, 0.8516, 0.3906, 0.8516, 0.3906, 0.8594, 0.3828, 0.8594, 0.3906, 0.875, 0.4062, 0.875, 0.4062, 0.9375, 0.3906, 0.9375, 0.4062, 0.875, 0.4375, 0.875, 0.4375, 0.9375, 0.4062, 0.9375, 0.4375, 0.875, 0.5, 0.875, 0.5, 0.9375, 0.4375, 0.9375, 0.125, 0.5, 0.1875, 0.5, 0.1875, 0.75, 0.125, 0.75, 0.5625, 0.25, 0.625, 0.25, 0.625, 0.3125, 0.5625, 0.3125, 0.4375, 0.25, 0.5, 0.25, 0.5, 0.3125, 0.4375, 0.3125, 0.4062, 0.25, 0.4375, 0.25, 0.4375, 0.3125, 0.4062, 0.3125, 0.3906, 0.25, 0.4062, 0.25, 0.4062, 0.3125, 0.3906, 0.3125, 0.3828, 0.25, 0.3906, 0.25, 0.3906, 0.3125, 0.3828, 0.3125, 0.3828, 0.875, 0.3906, 0.875, 0.3906, 0.9375, 0.3828, 0.9375, 0.3906, 1.0, 0.3906, 0.9375, 0.3906, 0.9375, 0.3906, 1.0, 0.5, 0.875, 0.5, 0.9375, 0.5, 0.9375, 0.5, 0.875, 0.5625, 0.875, 0.625, 0.875, 0.625, 0.9375, 0.5625, 0.9375, 0.75, 0.5, 0.8125, 0.5, 0.8125, 0.75, 0.75, 0.75, 0.3828, 0.75, 0.3906, 0.75, 0.3906, 0.7578, 0.3828, 0.7578, 0.5625, 0.75, 0.625, 0.75, 0.625, 0.7578, 0.5625, 0.7578, 0.625, 0.5, 0.6328, 0.5, 0.6328, 0.75, 0.625, 0.75, 0.3906, 0.75, 0.4062, 0.75, 0.4062, 0.7578, 0.3906, 0.7578, 0.4062, 0.75, 0.4375, 0.75, 0.4375, 0.7578, 0.4062, 0.7578, 0.4375, 0.75, 0.5, 0.75, 0.5, 0.7578, 0.4375, 0.7578, 0.5, 0.75, 0.5, 0.7578, 0.5, 0.7578, 0.3906, 0.7656, 0.3906, 0.7578, 0.3906, 0.7578, 0.3906, 0.7656, 0.3828, 0.4844, 0.3906, 0.4844, 0.3906, 0.4922, 0.3828, 0.4922, 0.3906, 0.4844, 0.4063, 0.4844, 0.4062, 0.4922, 0.3906, 0.4922, 0.4063, 0.4844, 0.4375, 0.4844, 0.4375, 0.4922, 0.4062, 0.4922, 0.4375, 0.4844, 0.5, 0.4844, 0.5, 0.4922, 0.4375, 0.4922, 0.5625, 0.4844, 0.625, 0.4844, 0.625, 0.4922, 0.5625, 0.4922, 0.3594, 0.5, 0.3672, 0.5, 0.3672, 0.75, 0.3594, 0.75, 0.3828, 0.8438, 0.3906, 0.8438, 0.3906, 0.8516, 0.3828, 0.8516, 0.5625, 0.8438, 0.625, 0.8438, 0.625, 0.8516, 0.5625, 0.8516, 0.7188, 0.5, 0.7266, 0.5, 0.7266, 0.75, 0.7188, 0.75, 0.3906, 0.8438, 0.4062, 0.8438, 0.4062, 0.8516, 0.3906, 0.8516, 0.4062, 0.8438, 0.4375, 0.8438, 0.4375, 0.8516, 0.4062, 0.8516, 0.4375, 0.8438, 0.5, 0.8438, 0.5, 0.8516, 0.4375, 0.8516, 0.5, 0.8438, 0.5, 0.8516, 0.5, 0.8516, 0.3828, 0.3906, 0.3906, 0.3906, 0.3906, 0.3984, 0.3828, 0.3984, 0.3906, 0.3906, 0.4062, 0.3906, 0.4062, 0.3984, 0.3906, 0.3984, 0.4062, 0.3906, 0.4375, 0.3906, 0.4375, 0.3984, 0.4062, 0.3984, 0.4375, 0.3906, 0.5, 0.3906, 0.5, 0.3984, 0.4375, 0.3984, 0.5625, 0.3906, 0.625, 0.3906, 0.625, 0.3984, 0.5625, 0.3984, 0.2656, 0.5, 0.2734, 0.5, 0.2734, 0.75, 0.2656, 0.75, 0.3906, 0.8594, 0.3906, 0.8516, 0.3906, 0.8516, 0.3906, 0.8594, 0.3906, 0.8125, 0.3906, 0.7969, 0.3906, 0.7969, 0.3906, 0.7812, 0.4062, 0.7812, 0.4062, 0.7969, 0.3906, 0.7969, 0.4062, 0.7812, 0.4375, 0.7812, 0.4375, 0.7969, 0.4062, 0.7969, 0.4375, 0.7812, 0.5, 0.7812, 0.5, 0.7969, 0.4375, 0.7969, 0.3125, 0.5, 0.3281, 0.5, 0.3281, 0.75, 0.3125, 0.75, 0.5625, 0.4375, 0.625, 0.4375, 0.625, 0.4531, 0.5625, 0.4531, 0.4375, 0.4375, 0.5, 0.4375, 0.5, 0.4531, 0.4375, 0.4531, 0.4062, 0.4375, 0.4375, 0.4375, 0.4375, 0.4531, 0.4062, 0.4531, 0.3906, 0.4375, 0.4062, 0.4375, 0.4062, 0.4531, 0.3906, 0.4531, 0.3828, 0.4375, 0.3906, 0.4375, 0.3906, 0.4531, 0.3828, 0.4531, 0.3828, 0.7812, 0.3906, 0.7812, 0.3906, 0.7969, 0.3828, 0.7969, 0.5625, 0.7812, 0.625, 0.7812, 0.625, 0.7969, 0.5625, 0.7969, 0.6562, 0.5, 0.6719, 0.5, 0.6719, 0.75, 0.6562, 0.75, 0.5, 0.7812, 0.5, 0.7969, 0.5, 0.7969, 0.5, 0.7812, 0.3906, 0.8594, 0.4062, 0.8594, 0.4062, 0.875, 0.3906, 0.875, 0.4062, 0.8594, 0.4375, 0.8594, 0.4375, 0.875, 0.4062, 0.875, 0.4375, 0.8594, 0.5, 0.8594, 0.5, 0.875, 0.4375, 0.875, 0.3906, 0.7656, 0.4062, 0.7656, 0.4062, 0.7812, 0.3906, 0.7812, 0.4062, 0.7656, 0.4375, 0.7656, 0.4375, 0.7812, 0.4062, 0.7812, 0.4375, 0.7656, 0.5, 0.7656, 0.5, 0.7812, 0.4375, 0.7812, 0.5, 0.8594, 0.5, 0.875, 0.5, 0.875, 0.5, 0.8594, 0.4375, 0.8594, 0.5, 0.8594, 0.5, 0.8594, 0.4375, 0.8594, 0.5, 0.7812, 0.4375, 0.7812, 0.4375, 0.7812, 0.5, 0.7812, 0.4062, 0.8594, 0.4375, 0.8594, 0.4375, 0.8594, 0.4062, 0.8594, 0.4375, 0.7656, 0.5, 0.7656, 0.5, 0.7656, 0.4375, 0.7656, 0.3906, 0.8594, 0.4062, 0.8594, 0.4062, 0.8594, 0.3906, 0.8594, 0.5, 0.7656, 0.5, 0.7812, 0.5, 0.7812, 0.5, 0.7656, 0.4062, 0.7656, 0.4375, 0.7656, 0.4375, 0.7656, 0.4062, 0.7656, 0.3906, 0.875, 0.3906, 0.8594, 0.3906, 0.8594, 0.3906, 0.875, 0.3906, 0.7656, 0.4062, 0.7656, 0.4062, 0.7656, 0.3906, 0.7656, 0.4375, 0.8125, 0.5, 0.8125, 0.5, 0.8438, 0.4375, 0.8438, 0.4062, 0.8438, 0.3906, 0.8438, 0.3906, 0.8125, 0.4062, 0.8125, 0.5, 0.7812, 0.5625, 0.7812, 0.5625, 0.7969, 0.5, 0.7969, 0.5, 0.4375, 0.5625, 0.4375, 0.5625, 0.4531, 0.5, 0.4531, 0.5, 0.3906, 0.5625, 0.3906, 0.5625, 0.3984, 0.5, 0.3984, 0.5, 0.8438, 0.5625, 0.8438, 0.5625, 0.8516, 0.5, 0.8516, 0.5, 0.4844, 0.5625, 0.4844, 0.5625, 0.4922, 0.5, 0.4922, 0.5, 0.75, 0.5625, 0.75, 0.5625, 0.7578, 0.5, 0.7578, 0.5, 0.875, 0.5625, 0.875, 0.5625, 0.9375, 0.5, 0.9375, 0.5, 0.25, 0.5625, 0.25, 0.5625, 0.3125, 0.5, 0.3125, 0.5, 0.8516, 0.5625, 0.8516, 0.5625, 0.8594, 0.5, 0.8594, 0.5, 0.375, 0.5625, 0.375, 0.5625, 0.3906, 0.5, 0.3906, 0.5, 0.4688, 0.5625, 0.4688, 0.5625, 0.4844, 0.5, 0.4844, 0.5, 0.7578, 0.5625, 0.7578, 0.5625, 0.7656, 0.5, 0.7656, 0.5, 0.4531, 0.5625, 0.4531, 0.5625, 0.4688, 0.5, 0.4688, 0.5, 0.7656, 0.5625, 0.7656, 0.5625, 0.7812, 0.5, 0.7812, 0.5, 0.8125, 0.5625, 0.8125, 0.5625, 0.8438, 0.5, 0.8438, 0.5, 0.3984, 0.5625, 0.3984, 0.5625, 0.4062, 0.5, 0.4062, 0.5, 0.4062, 0.5625, 0.4062, 0.5625, 0.4375, 0.5, 0.4375, 0.5, 0.7969, 0.5625, 0.7969, 0.5625, 0.8125, 0.5, 0.8125, 0.5, 0.8594, 0.5625, 0.8594, 0.5625, 0.875, 0.5, 0.875, 0.5, 0.3125, 0.5625, 0.3125, 0.5625, 0.375, 0.5, 0.375, 0.5, 0.4922, 0.5625, 0.4922, 0.5625, 0.5, 0.5, 0.5, 0.5, 0.5, 0.5625, 0.5, 0.5625, 0.75, 0.5, 0.75, 0.5, 0.0, 0.5625, 0.0, 0.5625, 0.25, 0.5, 0.25, 0.5, 0.9375, 0.5625, 0.9375, 0.5625, 1.0, 0.5, 1.0, 0.3818, 0.7812, 0.3828, 0.7812, 0.3828, 0.7969, 0.3818, 0.7969, 0.3818, 0.4375, 0.3828, 0.4375, 0.3828, 0.4531, 0.3818, 0.4531, 0.3818, 0.3906, 0.3828, 0.3906, 0.3828, 0.3984, 0.3818, 0.3984, 0.3818, 0.8438, 0.3828, 0.8438, 0.3828, 0.8516, 0.3818, 0.8516, 0.3818, 0.4844, 0.3828, 0.4844, 0.3828, 0.4922, 0.3818, 0.4922, 0.3818, 0.75, 0.3828, 0.75, 0.3828, 0.7578, 0.3818, 0.7578, 0.3818, 0.875, 0.3828, 0.875, 0.3828, 0.9375, 0.3818, 0.9375, 0.3818, 0.25, 0.3828, 0.25, 0.3828, 0.3125, 0.3818, 0.3125, 0.3818, 0.8516, 0.3828, 0.8516, 0.3828, 0.8594, 0.3818, 0.8594, 0.3818, 0.375, 0.3828, 0.375, 0.3828, 0.3906, 0.3818, 0.3906, 0.3818, 0.4688, 0.3828, 0.4688, 0.3828, 0.4844, 0.3818, 0.4844, 0.3818, 0.7578, 0.3828, 0.7578, 0.3828, 0.7656, 0.3818, 0.7656, 0.3818, 0.4531, 0.3828, 0.4531, 0.3828, 0.4688, 0.3818, 0.4688, 0.3818, 0.7656, 0.3828, 0.7656, 0.3828, 0.7812, 0.3818, 0.7812, 0.3818, 0.8125, 0.3828, 0.8125, 0.3828, 0.8438, 0.3818, 0.8438, 0.3818, 0.3984, 0.3828, 0.3984, 0.3828, 0.4062, 0.3818, 0.4062, 0.3818, 0.4062, 0.3828, 0.4062, 0.3828, 0.4375, 0.3818, 0.4375, 0.3818, 0.7969, 0.3828, 0.7969, 0.3828, 0.8125, 0.3818, 0.8125, 0.3818, 0.8594, 0.3828, 0.8594, 0.3828, 0.875, 0.3818, 0.875, 0.3818, 0.3125, 0.3828, 0.3125, 0.3828, 0.375, 0.3818, 0.375, 0.3818, 0.4922, 0.3828, 0.4922, 0.3828, 0.5, 0.3818, 0.5, 0.3818, 0.5, 0.3828, 0.5, 0.3828, 0.75, 0.3818, 0.75, 0.3818, 0.0, 0.3828, 0.0, 0.3828, 0.25, 0.3818, 0.25, 0.3818, 0.9375, 0.3828, 0.9375, 0.3828, 1.0, 0.3818, 1.0, 0.377, 0.9375, 0.3789, 0.9375, 0.3789, 1.0, 0.377, 1.0, 0.377, 0.0, 0.3789, 0.0, 0.3789, 0.25, 0.377, 0.25, 0.377, 0.5, 0.3789, 0.5, 0.3789, 0.75, 0.377, 0.75, 0.377, 0.4922, 0.3789, 0.4922, 0.3789, 0.5, 0.377, 0.5, 0.377, 0.3125, 0.3789, 0.3125, 0.3789, 0.375, 0.377, 0.375, 0.377, 0.8594, 0.3789, 0.8594, 0.3789, 0.875, 0.377, 0.875, 0.377, 0.7969, 0.3789, 0.7969, 0.3789, 0.8125, 0.377, 0.8125, 0.377, 0.4062, 0.3789, 0.4062, 0.3789, 0.4375, 0.377, 0.4375, 0.377, 0.3984, 0.3789, 0.3984, 0.3789, 0.4062, 0.377, 0.4062, 0.377, 0.8125, 0.3789, 0.8125, 0.3789, 0.8438, 0.377, 0.8437, 0.377, 0.7656, 0.3789, 0.7656, 0.3789, 0.7812, 0.377, 0.7812, 0.377, 0.4531, 0.3789, 0.4531, 0.3789, 0.4687, 0.377, 0.4688, 0.377, 0.7578, 0.3789, 0.7578, 0.3789, 0.7656, 0.377, 0.7656, 0.377, 0.4688, 0.3789, 0.4687, 0.3789, 0.4844, 0.377, 0.4844, 0.377, 0.375, 0.3789, 0.375, 0.3789, 0.3906, 0.377, 0.3906, 0.377, 0.8516, 0.3789, 0.8516, 0.3789, 0.8594, 0.377, 0.8594, 0.377, 0.25, 0.3789, 0.25, 0.3789, 0.3125, 0.377, 0.3125, 0.377, 0.875, 0.3789, 0.875, 0.3789, 0.9375, 0.377, 0.9375, 0.377, 0.75, 0.3789, 0.75, 0.3789, 0.7578, 0.377, 0.7578, 0.377, 0.4844, 0.3789, 0.4844, 0.3789, 0.4922, 0.377, 0.4922, 0.377, 0.8437, 0.3789, 0.8438, 0.3789, 0.8516, 0.377, 0.8516, 0.377, 0.3906, 0.3789, 0.3906, 0.3789, 0.3984, 0.377, 0.3984, 0.377, 0.4375, 0.3789, 0.4375, 0.3789, 0.4531, 0.377, 0.4531, 0.377, 0.7812, 0.3789, 0.7812, 0.3789, 0.7969, 0.377, 0.7969, 0.3789, 0.9375, 0.3809, 0.9375, 0.3809, 1.0, 0.3789, 1.0, 0.3789, 0.0, 0.3809, 0.0, 0.3809, 0.25, 0.3789, 0.25, 0.3789, 0.5, 0.3809, 0.5, 0.3809, 0.75, 0.3789, 0.75, 0.3789, 0.4922, 0.3809, 0.4922, 0.3809, 0.5, 0.3789, 0.5, 0.3789, 0.3125, 0.3809, 0.3125, 0.3809, 0.375, 0.3789, 0.375, 0.3789, 0.8594, 0.3809, 0.8594, 0.3809, 0.875, 0.3789, 0.875, 0.3789, 0.7969, 0.3809, 0.7969, 0.3809, 0.8125, 0.3789, 0.8125, 0.3789, 0.4062, 0.3809, 0.4062, 0.3809, 0.4375, 0.3789, 0.4375, 0.3789, 0.3984, 0.3809, 0.3984, 0.3809, 0.4062, 0.3789, 0.4062, 0.3789, 0.8125, 0.3809, 0.8125, 0.3809, 0.8438, 0.3789, 0.8438, 0.3789, 0.7656, 0.3809, 0.7656, 0.3809, 0.7812, 0.3789, 0.7812, 0.3789, 0.4531, 0.3809, 0.4531, 0.3809, 0.4687, 0.3789, 0.4687, 0.3789, 0.7578, 0.3809, 0.7578, 0.3809, 0.7656, 0.3789, 0.7656, 0.3789, 0.4687, 0.3809, 0.4687, 0.3809, 0.4844, 0.3789, 0.4844, 0.3789, 0.375, 0.3809, 0.375, 0.3809, 0.3906, 0.3789, 0.3906, 0.3789, 0.8516, 0.3809, 0.8516, 0.3809, 0.8594, 0.3789, 0.8594, 0.3789, 0.25, 0.3809, 0.25, 0.3809, 0.3125, 0.3789, 0.3125, 0.3789, 0.875, 0.3809, 0.875, 0.3809, 0.9375, 0.3789, 0.9375, 0.3789, 0.75, 0.3809, 0.75, 0.3809, 0.7578, 0.3789, 0.7578, 0.3789, 0.4844, 0.3809, 0.4844, 0.3809, 0.4922, 0.3789, 0.4922, 0.3789, 0.8438, 0.3809, 0.8438, 0.3809, 0.8516, 0.3789, 0.8516, 0.3789, 0.3906, 0.3809, 0.3906, 0.3809, 0.3984, 0.3789, 0.3984, 0.3789, 0.4375, 0.3809, 0.4375, 0.3809, 0.4531, 0.3789, 0.4531, 0.3789, 0.7812, 0.3809, 0.7812, 0.3809, 0.7969, 0.3789, 0.7969, 0.3809, 0.9375, 0.3818, 0.9375, 0.3818, 1.0, 0.3809, 1.0, 0.3809, 0.0, 0.3818, 0.0, 0.3818, 0.25, 0.3809, 0.25, 0.3809, 0.5, 0.3818, 0.5, 0.3818, 0.75, 0.3809, 0.75, 0.3809, 0.4922, 0.3818, 0.4922, 0.3818, 0.5, 0.3809, 0.5, 0.3809, 0.3125, 0.3818, 0.3125, 0.3818, 0.375, 0.3809, 0.375, 0.3809, 0.8594, 0.3818, 0.8594, 0.3818, 0.875, 0.3809, 0.875, 0.3809, 0.7969, 0.3818, 0.7969, 0.3818, 0.8125, 0.3809, 0.8125, 0.3809, 0.4062, 0.3818, 0.4062, 0.3818, 0.4375, 0.3809, 0.4375, 0.3809, 0.3984, 0.3818, 0.3984, 0.3818, 0.4062, 0.3809, 0.4062, 0.3809, 0.8125, 0.3818, 0.8125, 0.3818, 0.8438, 0.3809, 0.8438, 0.3809, 0.7656, 0.3818, 0.7656, 0.3818, 0.7812, 0.3809, 0.7812, 0.3809, 0.4531, 0.3818, 0.4531, 0.3818, 0.4688, 0.3809, 0.4687, 0.3809, 0.7578, 0.3818, 0.7578, 0.3818, 0.7656, 0.3809, 0.7656, 0.3809, 0.4687, 0.3818, 0.4688, 0.3818, 0.4844, 0.3809, 0.4844, 0.3809, 0.375, 0.3818, 0.375, 0.3818, 0.3906, 0.3809, 0.3906, 0.3809, 0.8516, 0.3818, 0.8516, 0.3818, 0.8594, 0.3809, 0.8594, 0.3809, 0.25, 0.3818, 0.25, 0.3818, 0.3125, 0.3809, 0.3125, 0.3809, 0.875, 0.3818, 0.875, 0.3818, 0.9375, 0.3809, 0.9375, 0.3809, 0.75, 0.3818, 0.75, 0.3818, 0.7578, 0.3809, 0.7578, 0.3809, 0.4844, 0.3818, 0.4844, 0.3818, 0.4922, 0.3809, 0.4922, 0.3809, 0.8438, 0.3818, 0.8438, 0.3818, 0.8516, 0.3809, 0.8516, 0.3809, 0.3906, 0.3818, 0.3906, 0.3818, 0.3984, 0.3809, 0.3984, 0.3809, 0.4375, 0.3818, 0.4375, 0.3818, 0.4531, 0.3809, 0.4531, 0.3809, 0.7812, 0.3818, 0.7812, 0.3818, 0.7969, 0.3809, 0.7969, 0.376, 0.7812, 0.377, 0.7812, 0.377, 0.7969, 0.376, 0.7969, 0.376, 0.4375, 0.377, 0.4375, 0.377, 0.4531, 0.376, 0.4531, 0.376, 0.3906, 0.377, 0.3906, 0.377, 0.3984, 0.376, 0.3984, 0.376, 0.8438, 0.377, 0.8437, 0.377, 0.8516, 0.376, 0.8516, 0.376, 0.4844, 0.377, 0.4844, 0.377, 0.4922, 0.376, 0.4922, 0.376, 0.75, 0.377, 0.75, 0.377, 0.7578, 0.376, 0.7578, 0.376, 0.875, 0.377, 0.875, 0.377, 0.9375, 0.376, 0.9375, 0.376, 0.25, 0.377, 0.25, 0.377, 0.3125, 0.376, 0.3125, 0.376, 0.8516, 0.377, 0.8516, 0.377, 0.8594, 0.376, 0.8594, 0.376, 0.375, 0.377, 0.375, 0.377, 0.3906, 0.376, 0.3906, 0.376, 0.4688, 0.377, 0.4688, 0.377, 0.4844, 0.376, 0.4844, 0.376, 0.7578, 0.377, 0.7578, 0.377, 0.7656, 0.376, 0.7656, 0.376, 0.4531, 0.377, 0.4531, 0.377, 0.4688, 0.376, 0.4688, 0.376, 0.7656, 0.377, 0.7656, 0.377, 0.7812, 0.376, 0.7812, 0.376, 0.8125, 0.377, 0.8125, 0.377, 0.8437, 0.376, 0.8438, 0.376, 0.3984, 0.377, 0.3984, 0.377, 0.4062, 0.376, 0.4062, 0.376, 0.4062, 0.377, 0.4062, 0.377, 0.4375, 0.376, 0.4375, 0.376, 0.7969, 0.377, 0.7969, 0.377, 0.8125, 0.376, 0.8125, 0.376, 0.8594, 0.377, 0.8594, 0.377, 0.875, 0.376, 0.875, 0.376, 0.3125, 0.377, 0.3125, 0.377, 0.375, 0.376, 0.375, 0.376, 0.4922, 0.377, 0.4922, 0.377, 0.5, 0.376, 0.5, 0.376, 0.5, 0.377, 0.5, 0.377, 0.75, 0.376, 0.75, 0.376, 0.0, 0.377, 0.0, 0.377, 0.25, 0.376, 0.25, 0.376, 0.9375, 0.377, 0.9375, 0.377, 1.0, 0.376, 1.0, 0.375, 0.9375, 0.376, 0.9375, 0.376, 1.0, 0.375, 1.0, 0.375, 0.0, 0.376, 0.0, 0.376, 0.25, 0.375, 0.25, 0.375, 0.5, 0.376, 0.5, 0.376, 0.75, 0.375, 0.75, 0.375, 0.4922, 0.376, 0.4922, 0.376, 0.5, 0.375, 0.5, 0.375, 0.3125, 0.376, 0.3125, 0.376, 0.375, 0.375, 0.375, 0.375, 0.8594, 0.376, 0.8594, 0.376, 0.875, 0.375, 0.875, 0.375, 0.7969, 0.376, 0.7969, 0.376, 0.8125, 0.375, 0.8125, 0.375, 0.4062, 0.376, 0.4062, 0.376, 0.4375, 0.375, 0.4375, 0.375, 0.3984, 0.376, 0.3984, 0.376, 0.4062, 0.375, 0.4062, 0.375, 0.8125, 0.376, 0.8125, 0.376, 0.8438, 0.375, 0.8438, 0.375, 0.7656, 0.376, 0.7656, 0.376, 0.7812, 0.375, 0.7812, 0.375, 0.4531, 0.376, 0.4531, 0.376, 0.4688, 0.375, 0.4688, 0.375, 0.7578, 0.376, 0.7578, 0.376, 0.7656, 0.375, 0.7656, 0.375, 0.4688, 0.376, 0.4688, 0.376, 0.4844, 0.375, 0.4844, 0.375, 0.375, 0.376, 0.375, 0.376, 0.3906, 0.375, 0.3906, 0.375, 0.8516, 0.376, 0.8516, 0.376, 0.8594, 0.375, 0.8594, 0.375, 0.25, 0.376, 0.25, 0.376, 0.3125, 0.375, 0.3125, 0.375, 0.875, 0.376, 0.875, 0.376, 0.9375, 0.375, 0.9375, 0.375, 0.75, 0.376, 0.75, 0.376, 0.7578, 0.375, 0.7578, 0.375, 0.4844, 0.376, 0.4844, 0.376, 0.4922, 0.375, 0.4922, 0.375, 0.8438, 0.376, 0.8438, 0.376, 0.8516, 0.375, 0.8516, 0.375, 0.3906, 0.376, 0.3906, 0.376, 0.3984, 0.375, 0.3984, 0.375, 0.4375, 0.376, 0.4375, 0.376, 0.4531, 0.375, 0.4531, 0.375, 0.7812, 0.376, 0.7812, 0.376, 0.7969, 0.375, 0.7969])
me_cube.materials.append(mat_material)
me_cube.use_remesh_preserve_volume = False
me_cube.use_remesh_preserve_attributes = False
me_cube.use_mirror_y = True
me_cube.use_mirror_vertex_groups = False
me_cube.update()
me_cylinder_002 = bpy.data.meshes.new('Cylinder.002')
me_cylinder_002.from_pydata([(0.1446, -0.453, -0.2193), (0.1446, -0.453, 0.19), (0.1446, -0.5262, -0.2193), (0.1446, -0.5262, 0.19), (0.1164, -0.5478, -0.2193), (0.1164, -0.5478, 0.19), (0.03906, -0.5586, -0.2193), (0.03906, -0.5586, 0.19), (-0.03906, -0.5586, -0.2193), (-0.03906, -0.5586, 0.19), (-0.1164, -0.5478, -0.2193), (-0.1164, -0.5478, 0.19), (-0.1542, -0.5262, -0.2193), (-0.1542, -0.5262, 0.19), (-0.1542, -0.453, -0.2193), (-0.1542, -0.453, 0.19)], [], [(2, 3, 5, 4), (4, 5, 7, 6), (6, 7, 9, 8), (8, 9, 11, 10), (10, 11, 13, 12), (13, 15, 14, 12), (1, 0, 14, 15), (3, 2, 0, 1), (5, 3, 1, 15, 13, 11, 9, 7), (2, 4, 6, 8, 10, 12, 14, 0)])
_uv = me_cylinder_002.uv_layers.new(name='UVMap')
_uv.uv.foreach_set('vector', [0.5556, 0.5, 0.5556, 1.0, 0.5333, 1.0, 0.5333, 0.5, 0.5333, 0.5, 0.5333, 1.0, 0.5111, 1.0, 0.5111, 0.5, 0.5111, 0.5, 0.5111, 1.0, 0.4889, 1.0, 0.4889, 0.5, 0.4889, 0.5, 0.4889, 1.0, 0.4667, 1.0, 0.4667, 0.5, 0.4667, 0.5, 0.4667, 1.0, 0.4444, 1.0, 0.4444, 0.5, 0.4444, 1.0, 0.0, 0.0, 0.0, 0.0, 0.4444, 0.5, 0.0, 0.0, 0.0, 0.0, 0.0, 0.0, 0.0, 0.0, 0.5556, 1.0, 0.5556, 0.5, 0.0, 0.0, 0.0, 0.0, 0.5333, 1.0, 0.5556, 1.0, 0.0, 0.0, 0.0, 0.0, 0.4444, 1.0, 0.4667, 1.0, 0.4889, 1.0, 0.5111, 1.0, 0.5556, 0.5, 0.5333, 0.5, 0.5111, 0.5, 0.4889, 0.5, 0.4667, 0.5, 0.4444, 0.5, 0.0, 0.0, 0.0, 0.0])
me_cylinder_002.use_remesh_fix_poles = True
me_cylinder_002.use_remesh_preserve_attributes = False
me_cylinder_002.use_mirror_vertex_groups = False
me_cylinder_002.update()
me_cylinder_003 = bpy.data.meshes.new('Cylinder.003')
me_cylinder_003.from_pydata([(0.1446, -0.453, -0.2193), (0.1446, -0.453, 0.19), (0.1446, -0.5262, -0.2193), (0.1446, -0.5262, 0.19), (0.1164, -0.5478, -0.2193), (0.1164, -0.5478, 0.19), (0.03906, -0.5586, -0.2193), (0.03906, -0.5586, 0.19), (-0.03906, -0.5586, -0.2193), (-0.03906, -0.5586, 0.19), (-0.1164, -0.5478, -0.2193), (-0.1164, -0.5478, 0.19), (-0.1542, -0.5262, -0.2193), (-0.1542, -0.5262, 0.19), (-0.1542, -0.453, -0.2193), (-0.1542, -0.453, 0.19)], [], [(2, 3, 5, 4), (4, 5, 7, 6), (6, 7, 9, 8), (8, 9, 11, 10), (10, 11, 13, 12), (13, 15, 14, 12), (1, 0, 14, 15), (3, 2, 0, 1), (5, 3, 1, 15, 13, 11, 9, 7), (2, 4, 6, 8, 10, 12, 14, 0)])
_uv = me_cylinder_003.uv_layers.new(name='UVMap')
_uv.uv.foreach_set('vector', [0.5556, 0.5, 0.5556, 1.0, 0.5333, 1.0, 0.5333, 0.5, 0.5333, 0.5, 0.5333, 1.0, 0.5111, 1.0, 0.5111, 0.5, 0.5111, 0.5, 0.5111, 1.0, 0.4889, 1.0, 0.4889, 0.5, 0.4889, 0.5, 0.4889, 1.0, 0.4667, 1.0, 0.4667, 0.5, 0.4667, 0.5, 0.4667, 1.0, 0.4444, 1.0, 0.4444, 0.5, 0.4444, 1.0, 0.0, 0.0, 0.0, 0.0, 0.4444, 0.5, 0.0, 0.0, 0.0, 0.0, 0.0, 0.0, 0.0, 0.0, 0.5556, 1.0, 0.5556, 0.5, 0.0, 0.0, 0.0, 0.0, 0.5333, 1.0, 0.5556, 1.0, 0.0, 0.0, 0.0, 0.0, 0.4444, 1.0, 0.4667, 1.0, 0.4889, 1.0, 0.5111, 1.0, 0.5556, 0.5, 0.5333, 0.5, 0.5111, 0.5, 0.4889, 0.5, 0.4667, 0.5, 0.4444, 0.5, 0.0, 0.0, 0.0, 0.0])
me_cylinder_003.use_remesh_fix_poles = True
me_cylinder_003.use_remesh_preserve_attributes = False
me_cylinder_003.use_mirror_vertex_groups = False
me_cylinder_003.update()
me_cylinder_004 = bpy.data.meshes.new('Cylinder.004')
me_cylinder_004.from_pydata([(0.1446, -0.453, -0.2193), (0.1446, -0.453, 0.19), (0.1446, -0.5262, -0.2193), (0.1446, -0.5262, 0.19), (0.1164, -0.5478, -0.2193), (0.1164, -0.5478, 0.19), (0.03906, -0.5586, -0.2193), (0.03906, -0.5586, 0.19), (-0.03906, -0.5586, -0.2193), (-0.03906, -0.5586, 0.19), (-0.1164, -0.5478, -0.2193), (-0.1164, -0.5478, 0.19), (-0.1542, -0.5262, -0.2193), (-0.1542, -0.5262, 0.19), (-0.1542, -0.453, -0.2193), (-0.1542, -0.453, 0.19)], [], [(2, 3, 5, 4), (4, 5, 7, 6), (6, 7, 9, 8), (8, 9, 11, 10), (10, 11, 13, 12), (13, 15, 14, 12), (1, 0, 14, 15), (3, 2, 0, 1), (5, 3, 1, 15, 13, 11, 9, 7), (2, 4, 6, 8, 10, 12, 14, 0)])
_uv = me_cylinder_004.uv_layers.new(name='UVMap')
_uv.uv.foreach_set('vector', [0.5556, 0.5, 0.5556, 1.0, 0.5333, 1.0, 0.5333, 0.5, 0.5333, 0.5, 0.5333, 1.0, 0.5111, 1.0, 0.5111, 0.5, 0.5111, 0.5, 0.5111, 1.0, 0.4889, 1.0, 0.4889, 0.5, 0.4889, 0.5, 0.4889, 1.0, 0.4667, 1.0, 0.4667, 0.5, 0.4667, 0.5, 0.4667, 1.0, 0.4444, 1.0, 0.4444, 0.5, 0.4444, 1.0, 0.0, 0.0, 0.0, 0.0, 0.4444, 0.5, 0.0, 0.0, 0.0, 0.0, 0.0, 0.0, 0.0, 0.0, 0.5556, 1.0, 0.5556, 0.5, 0.0, 0.0, 0.0, 0.0, 0.5333, 1.0, 0.5556, 1.0, 0.0, 0.0, 0.0, 0.0, 0.4444, 1.0, 0.4667, 1.0, 0.4889, 1.0, 0.5111, 1.0, 0.5556, 0.5, 0.5333, 0.5, 0.5111, 0.5, 0.4889, 0.5, 0.4667, 0.5, 0.4444, 0.5, 0.0, 0.0, 0.0, 0.0])
me_cylinder_004.use_remesh_fix_poles = True
me_cylinder_004.use_remesh_preserve_attributes = False
me_cylinder_004.use_mirror_vertex_groups = False
me_cylinder_004.update()
me_cylinder_005 = bpy.data.meshes.new('Cylinder.005')
me_cylinder_005.from_pydata([(0.1446, -0.453, -0.2193), (0.1446, -0.453, 0.19), (0.1446, -0.5262, -0.2193), (0.1446, -0.5262, 0.19), (0.1164, -0.5478, -0.2193), (0.1164, -0.5478, 0.19), (0.03906, -0.5586, -0.2193), (0.03906, -0.5586, 0.19), (-0.03906, -0.5586, -0.2193), (-0.03906, -0.5586, 0.19), (-0.1164, -0.5478, -0.2193), (-0.1164, -0.5478, 0.19), (-0.1542, -0.5262, -0.2193), (-0.1542, -0.5262, 0.19), (-0.1542, -0.453, -0.2193), (-0.1542, -0.453, 0.19)], [], [(2, 3, 5, 4), (4, 5, 7, 6), (6, 7, 9, 8), (8, 9, 11, 10), (10, 11, 13, 12), (13, 15, 14, 12), (1, 0, 14, 15), (3, 2, 0, 1), (5, 3, 1, 15, 13, 11, 9, 7), (2, 4, 6, 8, 10, 12, 14, 0)])
_uv = me_cylinder_005.uv_layers.new(name='UVMap')
_uv.uv.foreach_set('vector', [0.5556, 0.5, 0.5556, 1.0, 0.5333, 1.0, 0.5333, 0.5, 0.5333, 0.5, 0.5333, 1.0, 0.5111, 1.0, 0.5111, 0.5, 0.5111, 0.5, 0.5111, 1.0, 0.4889, 1.0, 0.4889, 0.5, 0.4889, 0.5, 0.4889, 1.0, 0.4667, 1.0, 0.4667, 0.5, 0.4667, 0.5, 0.4667, 1.0, 0.4444, 1.0, 0.4444, 0.5, 0.4444, 1.0, 0.0, 0.0, 0.0, 0.0, 0.4444, 0.5, 0.0, 0.0, 0.0, 0.0, 0.0, 0.0, 0.0, 0.0, 0.5556, 1.0, 0.5556, 0.5, 0.0, 0.0, 0.0, 0.0, 0.5333, 1.0, 0.5556, 1.0, 0.0, 0.0, 0.0, 0.0, 0.4444, 1.0, 0.4667, 1.0, 0.4889, 1.0, 0.5111, 1.0, 0.5556, 0.5, 0.5333, 0.5, 0.5111, 0.5, 0.4889, 0.5, 0.4667, 0.5, 0.4444, 0.5, 0.0, 0.0, 0.0, 0.0])
me_cylinder_005.use_remesh_fix_poles = True
me_cylinder_005.use_remesh_preserve_attributes = False
me_cylinder_005.use_mirror_vertex_groups = False
me_cylinder_005.update()
me_cylinder_006 = bpy.data.meshes.new('Cylinder.006')
me_cylinder_006.from_pydata([(0.1446, -0.453, -0.2193), (0.1446, -0.453, 0.19), (0.1446, -0.5262, -0.2193), (0.1446, -0.5262, 0.19), (0.1164, -0.5478, -0.2193), (0.1164, -0.5478, 0.19), (0.03906, -0.5586, -0.2193), (0.03906, -0.5586, 0.19), (-0.03906, -0.5586, -0.2193), (-0.03906, -0.5586, 0.19), (-0.1164, -0.5478, -0.2193), (-0.1164, -0.5478, 0.19), (-0.1542, -0.5262, -0.2193), (-0.1542, -0.5262, 0.19), (-0.1542, -0.453, -0.2193), (-0.1542, -0.453, 0.19)], [], [(2, 3, 5, 4), (4, 5, 7, 6), (6, 7, 9, 8), (8, 9, 11, 10), (10, 11, 13, 12), (13, 15, 14, 12), (1, 0, 14, 15), (3, 2, 0, 1), (5, 3, 1, 15, 13, 11, 9, 7), (2, 4, 6, 8, 10, 12, 14, 0)])
_uv = me_cylinder_006.uv_layers.new(name='UVMap')
_uv.uv.foreach_set('vector', [0.5556, 0.5, 0.5556, 1.0, 0.5333, 1.0, 0.5333, 0.5, 0.5333, 0.5, 0.5333, 1.0, 0.5111, 1.0, 0.5111, 0.5, 0.5111, 0.5, 0.5111, 1.0, 0.4889, 1.0, 0.4889, 0.5, 0.4889, 0.5, 0.4889, 1.0, 0.4667, 1.0, 0.4667, 0.5, 0.4667, 0.5, 0.4667, 1.0, 0.4444, 1.0, 0.4444, 0.5, 0.4444, 1.0, 0.0, 0.0, 0.0, 0.0, 0.4444, 0.5, 0.0, 0.0, 0.0, 0.0, 0.0, 0.0, 0.0, 0.0, 0.5556, 1.0, 0.5556, 0.5, 0.0, 0.0, 0.0, 0.0, 0.5333, 1.0, 0.5556, 1.0, 0.0, 0.0, 0.0, 0.0, 0.4444, 1.0, 0.4667, 1.0, 0.4889, 1.0, 0.5111, 1.0, 0.5556, 0.5, 0.5333, 0.5, 0.5111, 0.5, 0.4889, 0.5, 0.4667, 0.5, 0.4444, 0.5, 0.0, 0.0, 0.0, 0.0])
me_cylinder_006.use_remesh_fix_poles = True
me_cylinder_006.use_remesh_preserve_attributes = False
me_cylinder_006.use_mirror_vertex_groups = False
me_cylinder_006.update()
me_cylinder_007 = bpy.data.meshes.new('Cylinder.007')
me_cylinder_007.from_pydata([(0.1446, -0.453, -0.2193), (0.1446, -0.453, 0.19), (0.1446, -0.5262, -0.2193), (0.1446, -0.5262, 0.19), (0.1164, -0.5478, -0.2193), (0.1164, -0.5478, 0.19), (0.03906, -0.5586, -0.2193), (0.03906, -0.5586, 0.19), (-0.03906, -0.5586, -0.2193), (-0.03906, -0.5586, 0.19), (-0.1164, -0.5478, -0.2193), (-0.1164, -0.5478, 0.19), (-0.1542, -0.5262, -0.2193), (-0.1542, -0.5262, 0.19), (-0.1542, -0.453, -0.2193), (-0.1542, -0.453, 0.19)], [], [(2, 3, 5, 4), (4, 5, 7, 6), (6, 7, 9, 8), (8, 9, 11, 10), (10, 11, 13, 12), (13, 15, 14, 12), (1, 0, 14, 15), (3, 2, 0, 1), (5, 3, 1, 15, 13, 11, 9, 7), (2, 4, 6, 8, 10, 12, 14, 0)])
_uv = me_cylinder_007.uv_layers.new(name='UVMap')
_uv.uv.foreach_set('vector', [0.5556, 0.5, 0.5556, 1.0, 0.5333, 1.0, 0.5333, 0.5, 0.5333, 0.5, 0.5333, 1.0, 0.5111, 1.0, 0.5111, 0.5, 0.5111, 0.5, 0.5111, 1.0, 0.4889, 1.0, 0.4889, 0.5, 0.4889, 0.5, 0.4889, 1.0, 0.4667, 1.0, 0.4667, 0.5, 0.4667, 0.5, 0.4667, 1.0, 0.4444, 1.0, 0.4444, 0.5, 0.4444, 1.0, 0.0, 0.0, 0.0, 0.0, 0.4444, 0.5, 0.0, 0.0, 0.0, 0.0, 0.0, 0.0, 0.0, 0.0, 0.5556, 1.0, 0.5556, 0.5, 0.0, 0.0, 0.0, 0.0, 0.5333, 1.0, 0.5556, 1.0, 0.0, 0.0, 0.0, 0.0, 0.4444, 1.0, 0.4667, 1.0, 0.4889, 1.0, 0.5111, 1.0, 0.5556, 0.5, 0.5333, 0.5, 0.5111, 0.5, 0.4889, 0.5, 0.4667, 0.5, 0.4444, 0.5, 0.0, 0.0, 0.0, 0.0])
me_cylinder_007.use_remesh_fix_poles = True
me_cylinder_007.use_remesh_preserve_attributes = False
me_cylinder_007.use_mirror_vertex_groups = False
me_cylinder_007.update()
me_cylinder_008 = bpy.data.meshes.new('Cylinder.008')
me_cylinder_008.from_pydata([(0.1446, -0.453, -0.2193), (0.1446, -0.453, 0.19), (0.1446, -0.5262, -0.2193), (0.1446, -0.5262, 0.19), (0.1164, -0.5478, -0.2193), (0.1164, -0.5478, 0.19), (0.03906, -0.5586, -0.2193), (0.03906, -0.5586, 0.19), (-0.03906, -0.5586, -0.2193), (-0.03906, -0.5586, 0.19), (-0.1164, -0.5478, -0.2193), (-0.1164, -0.5478, 0.19), (-0.1542, -0.5262, -0.2193), (-0.1542, -0.5262, 0.19), (-0.1542, -0.453, -0.2193), (-0.1542, -0.453, 0.19)], [], [(2, 3, 5, 4), (4, 5, 7, 6), (6, 7, 9, 8), (8, 9, 11, 10), (10, 11, 13, 12), (13, 15, 14, 12), (1, 0, 14, 15), (3, 2, 0, 1), (5, 3, 1, 15, 13, 11, 9, 7), (2, 4, 6, 8, 10, 12, 14, 0)])
_uv = me_cylinder_008.uv_layers.new(name='UVMap')
_uv.uv.foreach_set('vector', [0.5556, 0.5, 0.5556, 1.0, 0.5333, 1.0, 0.5333, 0.5, 0.5333, 0.5, 0.5333, 1.0, 0.5111, 1.0, 0.5111, 0.5, 0.5111, 0.5, 0.5111, 1.0, 0.4889, 1.0, 0.4889, 0.5, 0.4889, 0.5, 0.4889, 1.0, 0.4667, 1.0, 0.4667, 0.5, 0.4667, 0.5, 0.4667, 1.0, 0.4444, 1.0, 0.4444, 0.5, 0.4444, 1.0, 0.0, 0.0, 0.0, 0.0, 0.4444, 0.5, 0.0, 0.0, 0.0, 0.0, 0.0, 0.0, 0.0, 0.0, 0.5556, 1.0, 0.5556, 0.5, 0.0, 0.0, 0.0, 0.0, 0.5333, 1.0, 0.5556, 1.0, 0.0, 0.0, 0.0, 0.0, 0.4444, 1.0, 0.4667, 1.0, 0.4889, 1.0, 0.5111, 1.0, 0.5556, 0.5, 0.5333, 0.5, 0.5111, 0.5, 0.4889, 0.5, 0.4667, 0.5, 0.4444, 0.5, 0.0, 0.0, 0.0, 0.0])
me_cylinder_008.use_remesh_fix_poles = True
me_cylinder_008.use_remesh_preserve_attributes = False
me_cylinder_008.use_mirror_vertex_groups = False
me_cylinder_008.update()
me_cylinder_009 = bpy.data.meshes.new('Cylinder.009')
me_cylinder_009.from_pydata([(0.1446, -0.453, -0.2193), (0.1446, -0.453, 0.19), (0.1446, -0.5262, -0.2193), (0.1446, -0.5262, 0.19), (0.1164, -0.5478, -0.2193), (0.1164, -0.5478, 0.19), (0.03906, -0.5586, -0.2193), (0.03906, -0.5586, 0.19), (-0.03906, -0.5586, -0.2193), (-0.03906, -0.5586, 0.19), (-0.1164, -0.5478, -0.2193), (-0.1164, -0.5478, 0.19), (-0.1542, -0.5262, -0.2193), (-0.1542, -0.5262, 0.19), (-0.1542, -0.453, -0.2193), (-0.1542, -0.453, 0.19)], [], [(2, 3, 5, 4), (4, 5, 7, 6), (6, 7, 9, 8), (8, 9, 11, 10), (10, 11, 13, 12), (13, 15, 14, 12), (1, 0, 14, 15), (3, 2, 0, 1), (5, 3, 1, 15, 13, 11, 9, 7), (2, 4, 6, 8, 10, 12, 14, 0)])
_uv = me_cylinder_009.uv_layers.new(name='UVMap')
_uv.uv.foreach_set('vector', [0.5556, 0.5, 0.5556, 1.0, 0.5333, 1.0, 0.5333, 0.5, 0.5333, 0.5, 0.5333, 1.0, 0.5111, 1.0, 0.5111, 0.5, 0.5111, 0.5, 0.5111, 1.0, 0.4889, 1.0, 0.4889, 0.5, 0.4889, 0.5, 0.4889, 1.0, 0.4667, 1.0, 0.4667, 0.5, 0.4667, 0.5, 0.4667, 1.0, 0.4444, 1.0, 0.4444, 0.5, 0.4444, 1.0, 0.0, 0.0, 0.0, 0.0, 0.4444, 0.5, 0.0, 0.0, 0.0, 0.0, 0.0, 0.0, 0.0, 0.0, 0.5556, 1.0, 0.5556, 0.5, 0.0, 0.0, 0.0, 0.0, 0.5333, 1.0, 0.5556, 1.0, 0.0, 0.0, 0.0, 0.0, 0.4444, 1.0, 0.4667, 1.0, 0.4889, 1.0, 0.5111, 1.0, 0.5556, 0.5, 0.5333, 0.5, 0.5111, 0.5, 0.4889, 0.5, 0.4667, 0.5, 0.4444, 0.5, 0.0, 0.0, 0.0, 0.0])
me_cylinder_009.use_remesh_fix_poles = True
me_cylinder_009.use_remesh_preserve_attributes = False
me_cylinder_009.use_mirror_vertex_groups = False
me_cylinder_009.update()
me_cylinder_010 = bpy.data.meshes.new('Cylinder.010')
me_cylinder_010.from_pydata([(0.1446, -0.453, -0.2193), (0.1446, -0.453, 0.19), (0.1446, -0.5262, -0.2193), (0.1446, -0.5262, 0.19), (0.1164, -0.5478, -0.2193), (0.1164, -0.5478, 0.19), (0.03906, -0.5586, -0.2193), (0.03906, -0.5586, 0.19), (-0.03906, -0.5586, -0.2193), (-0.03906, -0.5586, 0.19), (-0.1164, -0.5478, -0.2193), (-0.1164, -0.5478, 0.19), (-0.1542, -0.5262, -0.2193), (-0.1542, -0.5262, 0.19), (-0.1542, -0.453, -0.2193), (-0.1542, -0.453, 0.19)], [], [(2, 3, 5, 4), (4, 5, 7, 6), (6, 7, 9, 8), (8, 9, 11, 10), (10, 11, 13, 12), (13, 15, 14, 12), (1, 0, 14, 15), (3, 2, 0, 1), (5, 3, 1, 15, 13, 11, 9, 7), (2, 4, 6, 8, 10, 12, 14, 0)])
_uv = me_cylinder_010.uv_layers.new(name='UVMap')
_uv.uv.foreach_set('vector', [0.5556, 0.5, 0.5556, 1.0, 0.5333, 1.0, 0.5333, 0.5, 0.5333, 0.5, 0.5333, 1.0, 0.5111, 1.0, 0.5111, 0.5, 0.5111, 0.5, 0.5111, 1.0, 0.4889, 1.0, 0.4889, 0.5, 0.4889, 0.5, 0.4889, 1.0, 0.4667, 1.0, 0.4667, 0.5, 0.4667, 0.5, 0.4667, 1.0, 0.4444, 1.0, 0.4444, 0.5, 0.4444, 1.0, 0.0, 0.0, 0.0, 0.0, 0.4444, 0.5, 0.0, 0.0, 0.0, 0.0, 0.0, 0.0, 0.0, 0.0, 0.5556, 1.0, 0.5556, 0.5, 0.0, 0.0, 0.0, 0.0, 0.5333, 1.0, 0.5556, 1.0, 0.0, 0.0, 0.0, 0.0, 0.4444, 1.0, 0.4667, 1.0, 0.4889, 1.0, 0.5111, 1.0, 0.5556, 0.5, 0.5333, 0.5, 0.5111, 0.5, 0.4889, 0.5, 0.4667, 0.5, 0.4444, 0.5, 0.0, 0.0, 0.0, 0.0])
me_cylinder_010.use_remesh_fix_poles = True
me_cylinder_010.use_remesh_preserve_attributes = False
me_cylinder_010.use_mirror_vertex_groups = False
me_cylinder_010.update()
me_cylinder_011 = bpy.data.meshes.new('Cylinder.011')
me_cylinder_011.from_pydata([(0.1446, -0.453, -0.2193), (0.1446, -0.453, 0.19), (0.1446, -0.5262, -0.2193), (0.1446, -0.5262, 0.19), (0.1164, -0.5478, -0.2193), (0.1164, -0.5478, 0.19), (0.03906, -0.5586, -0.2193), (0.03906, -0.5586, 0.19), (-0.03906, -0.5586, -0.2193), (-0.03906, -0.5586, 0.19), (-0.1164, -0.5478, -0.2193), (-0.1164, -0.5478, 0.19), (-0.1542, -0.5262, -0.2193), (-0.1542, -0.5262, 0.19), (-0.1542, -0.453, -0.2193), (-0.1542, -0.453, 0.19)], [], [(2, 3, 5, 4), (4, 5, 7, 6), (6, 7, 9, 8), (8, 9, 11, 10), (10, 11, 13, 12), (13, 15, 14, 12), (1, 0, 14, 15), (3, 2, 0, 1), (5, 3, 1, 15, 13, 11, 9, 7), (2, 4, 6, 8, 10, 12, 14, 0)])
_uv = me_cylinder_011.uv_layers.new(name='UVMap')
_uv.uv.foreach_set('vector', [0.5556, 0.5, 0.5556, 1.0, 0.5333, 1.0, 0.5333, 0.5, 0.5333, 0.5, 0.5333, 1.0, 0.5111, 1.0, 0.5111, 0.5, 0.5111, 0.5, 0.5111, 1.0, 0.4889, 1.0, 0.4889, 0.5, 0.4889, 0.5, 0.4889, 1.0, 0.4667, 1.0, 0.4667, 0.5, 0.4667, 0.5, 0.4667, 1.0, 0.4444, 1.0, 0.4444, 0.5, 0.4444, 1.0, 0.0, 0.0, 0.0, 0.0, 0.4444, 0.5, 0.0, 0.0, 0.0, 0.0, 0.0, 0.0, 0.0, 0.0, 0.5556, 1.0, 0.5556, 0.5, 0.0, 0.0, 0.0, 0.0, 0.5333, 1.0, 0.5556, 1.0, 0.0, 0.0, 0.0, 0.0, 0.4444, 1.0, 0.4667, 1.0, 0.4889, 1.0, 0.5111, 1.0, 0.5556, 0.5, 0.5333, 0.5, 0.5111, 0.5, 0.4889, 0.5, 0.4667, 0.5, 0.4444, 0.5, 0.0, 0.0, 0.0, 0.0])
me_cylinder_011.use_remesh_fix_poles = True
me_cylinder_011.use_remesh_preserve_attributes = False
me_cylinder_011.use_mirror_vertex_groups = False
me_cylinder_011.update()
me_cylinder_012 = bpy.data.meshes.new('Cylinder.012')
me_cylinder_012.from_pydata([(0.1446, -0.453, -0.2193), (0.1446, -0.453, 0.19), (0.1446, -0.5262, -0.2193), (0.1446, -0.5262, 0.19), (0.1164, -0.5478, -0.2193), (0.1164, -0.5478, 0.19), (0.03906, -0.5586, -0.2193), (0.03906, -0.5586, 0.19), (-0.03906, -0.5586, -0.2193), (-0.03906, -0.5586, 0.19), (-0.1164, -0.5478, -0.2193), (-0.1164, -0.5478, 0.19), (-0.1542, -0.5262, -0.2193), (-0.1542, -0.5262, 0.19), (-0.1542, -0.453, -0.2193), (-0.1542, -0.453, 0.19)], [], [(2, 3, 5, 4), (4, 5, 7, 6), (6, 7, 9, 8), (8, 9, 11, 10), (10, 11, 13, 12), (13, 15, 14, 12), (1, 0, 14, 15), (3, 2, 0, 1), (5, 3, 1, 15, 13, 11, 9, 7), (2, 4, 6, 8, 10, 12, 14, 0)])
_uv = me_cylinder_012.uv_layers.new(name='UVMap')
_uv.uv.foreach_set('vector', [0.5556, 0.5, 0.5556, 1.0, 0.5333, 1.0, 0.5333, 0.5, 0.5333, 0.5, 0.5333, 1.0, 0.5111, 1.0, 0.5111, 0.5, 0.5111, 0.5, 0.5111, 1.0, 0.4889, 1.0, 0.4889, 0.5, 0.4889, 0.5, 0.4889, 1.0, 0.4667, 1.0, 0.4667, 0.5, 0.4667, 0.5, 0.4667, 1.0, 0.4444, 1.0, 0.4444, 0.5, 0.4444, 1.0, 0.0, 0.0, 0.0, 0.0, 0.4444, 0.5, 0.0, 0.0, 0.0, 0.0, 0.0, 0.0, 0.0, 0.0, 0.5556, 1.0, 0.5556, 0.5, 0.0, 0.0, 0.0, 0.0, 0.5333, 1.0, 0.5556, 1.0, 0.0, 0.0, 0.0, 0.0, 0.4444, 1.0, 0.4667, 1.0, 0.4889, 1.0, 0.5111, 1.0, 0.5556, 0.5, 0.5333, 0.5, 0.5111, 0.5, 0.4889, 0.5, 0.4667, 0.5, 0.4444, 0.5, 0.0, 0.0, 0.0, 0.0])
me_cylinder_012.use_remesh_fix_poles = True
me_cylinder_012.use_remesh_preserve_attributes = False
me_cylinder_012.use_mirror_vertex_groups = False
me_cylinder_012.update()
me_cylinder_013 = bpy.data.meshes.new('Cylinder.013')
me_cylinder_013.from_pydata([(0.1446, -0.453, -0.2193), (0.1446, -0.453, 0.19), (0.1446, -0.5262, -0.2193), (0.1446, -0.5262, 0.19), (0.1164, -0.5478, -0.2193), (0.1164, -0.5478, 0.19), (0.03906, -0.5586, -0.2193), (0.03906, -0.5586, 0.19), (-0.03906, -0.5586, -0.2193), (-0.03906, -0.5586, 0.19), (-0.1164, -0.5478, -0.2193), (-0.1164, -0.5478, 0.19), (-0.1542, -0.5262, -0.2193), (-0.1542, -0.5262, 0.19), (-0.1542, -0.453, -0.2193), (-0.1542, -0.453, 0.19)], [], [(2, 3, 5, 4), (4, 5, 7, 6), (6, 7, 9, 8), (8, 9, 11, 10), (10, 11, 13, 12), (13, 15, 14, 12), (1, 0, 14, 15), (3, 2, 0, 1), (5, 3, 1, 15, 13, 11, 9, 7), (2, 4, 6, 8, 10, 12, 14, 0)])
_uv = me_cylinder_013.uv_layers.new(name='UVMap')
_uv.uv.foreach_set('vector', [0.5556, 0.5, 0.5556, 1.0, 0.5333, 1.0, 0.5333, 0.5, 0.5333, 0.5, 0.5333, 1.0, 0.5111, 1.0, 0.5111, 0.5, 0.5111, 0.5, 0.5111, 1.0, 0.4889, 1.0, 0.4889, 0.5, 0.4889, 0.5, 0.4889, 1.0, 0.4667, 1.0, 0.4667, 0.5, 0.4667, 0.5, 0.4667, 1.0, 0.4444, 1.0, 0.4444, 0.5, 0.4444, 1.0, 0.0, 0.0, 0.0, 0.0, 0.4444, 0.5, 0.0, 0.0, 0.0, 0.0, 0.0, 0.0, 0.0, 0.0, 0.5556, 1.0, 0.5556, 0.5, 0.0, 0.0, 0.0, 0.0, 0.5333, 1.0, 0.5556, 1.0, 0.0, 0.0, 0.0, 0.0, 0.4444, 1.0, 0.4667, 1.0, 0.4889, 1.0, 0.5111, 1.0, 0.5556, 0.5, 0.5333, 0.5, 0.5111, 0.5, 0.4889, 0.5, 0.4667, 0.5, 0.4444, 0.5, 0.0, 0.0, 0.0, 0.0])
me_cylinder_013.use_remesh_fix_poles = True
me_cylinder_013.use_remesh_preserve_attributes = False
me_cylinder_013.use_mirror_vertex_groups = False
me_cylinder_013.update()
arm_armature = bpy.data.armatures.new('Armature')  # bones are not reproduced

# ---- objects
ob_vendingmachine = bpy.data.objects.new('VendingMachine', me_cube)
ob_light = bpy.data.objects.new('Light', light_light)
ob_camera = bpy.data.objects.new('Camera', cam_camera)
ob_reffront = bpy.data.objects.new('RefFront', None)
ob_button_002 = bpy.data.objects.new('Button.002', me_cylinder_002)
ob_button_006 = bpy.data.objects.new('Button.006', me_cylinder_003)
ob_button_010 = bpy.data.objects.new('Button.010', me_cylinder_004)
ob_button_009 = bpy.data.objects.new('Button.009', me_cylinder_005)
ob_button_005 = bpy.data.objects.new('Button.005', me_cylinder_006)
ob_button_001 = bpy.data.objects.new('Button.001', me_cylinder_007)
ob_button_004 = bpy.data.objects.new('Button.004', me_cylinder_008)
ob_button_008 = bpy.data.objects.new('Button.008', me_cylinder_009)
ob_button_012 = bpy.data.objects.new('Button.012', me_cylinder_010)
ob_button_011 = bpy.data.objects.new('Button.011', me_cylinder_011)
ob_button_007 = bpy.data.objects.new('Button.007', me_cylinder_012)
ob_button_003 = bpy.data.objects.new('Button.003', me_cylinder_013)
ob_armature = bpy.data.objects.new('Armature', arm_armature)

# ---- transforms, parenting, visibility, modifiers, constraints
ob_vendingmachine.location = (0.0, 0.0, 2.271)
ob_vendingmachine.scale = (1.0, 1.0, 2.016)
ob_vendingmachine.lock_rotations_4d = False
ob_vendingmachine.empty_display_type = 'ARROWS'
ob_vendingmachine.lineart.crease_threshold = 0.0
ob_vendingmachine.use_mesh_mirror_y = True
_vg = ob_vendingmachine.vertex_groups.new(name='Group')
ob_light.location = (4.076, 1.005, 5.904)
ob_light.rotation_euler = (0.6503, 0.05522, 1.866)
ob_light.lock_rotations_4d = False
ob_light.empty_display_type = 'ARROWS'
ob_light.color = (0.0, 0.0, 0.0, 0.0)
ob_light.lineart.crease_threshold = 0.0
ob_camera.location = (7.323, -6.964, 4.958)
ob_camera.rotation_euler = (1.301, -0.0, 0.8149)
ob_camera.lock_rotations_4d = False
ob_camera.empty_display_type = 'ARROWS'
ob_camera.color = (0.0, 0.0, 0.0, 0.0)
ob_camera.display_type = 'WIRE'
ob_camera.lineart.crease_threshold = 0.0
ob_reffront.location = (0.0, 0.0, 2.0)
ob_reffront.rotation_euler = (1.571, -0.0, 0.0)
ob_reffront.scale = (0.909, 0.909, 0.909)
ob_reffront.empty_display_type = 'IMAGE'
ob_reffront.empty_display_size = 5.0
ob_reffront.lineart.crease_threshold = 0.0
ob_button_002.parent = ob_armature
ob_button_002.matrix_parent_inverse = Matrix(((0.2363, -0.0, -0.0, -0.0), (-0.0, 0.2363, 0.0, 0.1175), (-0.0, -0.0, 0.253, -0.06682), (-0.0, 0.0, -0.0, 1.0)))
ob_button_002.location = (-0.3817, -0.3582, 2.955)
ob_button_002.lineart.crease_threshold = 0.0
_vg = ob_button_002.vertex_groups.new(name='Machine')
_vg = ob_button_002.vertex_groups.new(name='Bone.001')
_vg = ob_button_002.vertex_groups.new(name='Bone.002')
_vg.add([0, 1, 2, 3, 4, 5, 6, 7, 8, 9, 10, 11, 12, 13, 14, 15], 1.0, 'REPLACE')
_vg = ob_button_002.vertex_groups.new(name='Bone.003')
_vg = ob_button_002.vertex_groups.new(name='Bone.004')
_vg = ob_button_002.vertex_groups.new(name='Bone.005')
_vg = ob_button_002.vertex_groups.new(name='Bone.006')
_vg = ob_button_002.vertex_groups.new(name='Bone.007')
_vg = ob_button_002.vertex_groups.new(name='Bone.008')
_vg = ob_button_002.vertex_groups.new(name='Bone.009')
_vg = ob_button_002.vertex_groups.new(name='Bone.010')
_vg = ob_button_002.vertex_groups.new(name='Bone.011')
_vg = ob_button_002.vertex_groups.new(name='Bone.012')
_m = ob_button_002.modifiers.new('Armature', 'ARMATURE')
_m.object = ob_armature
ob_button_006.parent = ob_vendingmachine
ob_button_006.matrix_parent_inverse = Matrix(((1.0, -0.0, 0.0, -0.0), (-0.0, 1.0, -0.0, 0.0), (0.0, -0.0, 0.496, -1.126), (-0.0, 0.0, -0.0, 1.0)))
ob_button_006.location = (-0.3817, -0.3582, 2.51)
ob_button_006.lineart.crease_threshold = 0.0
ob_button_010.parent = ob_vendingmachine
ob_button_010.matrix_parent_inverse = Matrix(((1.0, -0.0, 0.0, -0.0), (-0.0, 1.0, -0.0, 0.0), (0.0, -0.0, 0.496, -1.126), (-0.0, 0.0, -0.0, 1.0)))
ob_button_010.location = (-0.3817, -0.3582, 2.044)
ob_button_010.lineart.crease_threshold = 0.0
ob_button_009.parent = ob_vendingmachine
ob_button_009.matrix_parent_inverse = Matrix(((1.0, -0.0, 0.0, -0.0), (-0.0, 1.0, -0.0, 0.0), (0.0, -0.0, 0.496, -1.126), (-0.0, 0.0, -0.0, 1.0)))
ob_button_009.location = (-0.702, -0.3582, 2.044)
ob_button_009.lineart.crease_threshold = 0.0
ob_button_005.parent = ob_vendingmachine
ob_button_005.matrix_parent_inverse = Matrix(((1.0, -0.0, 0.0, -0.0), (-0.0, 1.0, -0.0, 0.0), (0.0, -0.0, 0.496, -1.126), (-0.0, 0.0, -0.0, 1.0)))
ob_button_005.location = (-0.702, -0.3582, 2.51)
ob_button_005.lineart.crease_threshold = 0.0
ob_button_001.parent = ob_vendingmachine
ob_button_001.matrix_parent_inverse = Matrix(((1.0, -0.0, 0.0, -0.0), (-0.0, 1.0, -0.0, 0.0), (0.0, -0.0, 0.496, -1.126), (-0.0, 0.0, -0.0, 1.0)))
ob_button_001.location = (-0.702, -0.3582, 2.955)
ob_button_001.lineart.crease_threshold = 0.0
_vg = ob_button_001.vertex_groups.new(name='Group')
_vg = ob_button_001.vertex_groups.new(name='Machine')
_vg = ob_button_001.vertex_groups.new(name='Bone.001')
_vg.add([0, 1, 2, 3, 4, 5, 6, 7, 8, 9, 10, 11, 12, 13, 14, 15], 1.0, 'REPLACE')
_vg = ob_button_001.vertex_groups.new(name='Bone.002')
_vg = ob_button_001.vertex_groups.new(name='Bone.003')
_vg = ob_button_001.vertex_groups.new(name='Bone.004')
_vg = ob_button_001.vertex_groups.new(name='Bone.005')
_vg = ob_button_001.vertex_groups.new(name='Bone.006')
_vg = ob_button_001.vertex_groups.new(name='Bone.007')
_vg = ob_button_001.vertex_groups.new(name='Bone.008')
_vg = ob_button_001.vertex_groups.new(name='Bone.009')
_vg = ob_button_001.vertex_groups.new(name='Bone.010')
_vg = ob_button_001.vertex_groups.new(name='Bone.011')
_vg = ob_button_001.vertex_groups.new(name='Bone.012')
_m = ob_button_001.modifiers.new('Armature', 'ARMATURE')
_m.object = ob_armature
ob_button_004.parent = ob_vendingmachine
ob_button_004.matrix_parent_inverse = Matrix(((1.0, -0.0, 0.0, -0.0), (-0.0, 1.0, -0.0, 0.0), (0.0, -0.0, 0.496, -1.126), (-0.0, 0.0, -0.0, 1.0)))
ob_button_004.location = (0.7334, -0.3582, 2.955)
ob_button_004.lineart.crease_threshold = 0.0
ob_button_008.parent = ob_vendingmachine
ob_button_008.matrix_parent_inverse = Matrix(((1.0, -0.0, 0.0, -0.0), (-0.0, 1.0, -0.0, 0.0), (0.0, -0.0, 0.496, -1.126), (-0.0, 0.0, -0.0, 1.0)))
ob_button_008.location = (0.7334, -0.3582, 2.51)
ob_button_008.lineart.crease_threshold = 0.0
ob_button_012.parent = ob_vendingmachine
ob_button_012.matrix_parent_inverse = Matrix(((1.0, -0.0, 0.0, -0.0), (-0.0, 1.0, -0.0, 0.0), (0.0, -0.0, 0.496, -1.126), (-0.0, 0.0, -0.0, 1.0)))
ob_button_012.location = (0.7334, -0.3582, 2.044)
ob_button_012.lineart.crease_threshold = 0.0
ob_button_011.parent = ob_vendingmachine
ob_button_011.matrix_parent_inverse = Matrix(((1.0, -0.0, 0.0, -0.0), (-0.0, 1.0, -0.0, 0.0), (0.0, -0.0, 0.496, -1.126), (-0.0, 0.0, -0.0, 1.0)))
ob_button_011.location = (0.4132, -0.3582, 2.044)
ob_button_011.lineart.crease_threshold = 0.0
ob_button_007.parent = ob_vendingmachine
ob_button_007.matrix_parent_inverse = Matrix(((1.0, -0.0, 0.0, -0.0), (-0.0, 1.0, -0.0, 0.0), (0.0, -0.0, 0.496, -1.126), (-0.0, 0.0, -0.0, 1.0)))
ob_button_007.location = (0.4132, -0.3582, 2.51)
ob_button_007.lineart.crease_threshold = 0.0
ob_button_003.parent = ob_armature
ob_button_003.matrix_parent_inverse = Matrix(((0.2363, -0.0, -0.0, -0.0), (-0.0, 0.2363, 0.0, 0.1175), (-0.0, -0.0, 0.253, -0.06682), (-0.0, 0.0, -0.0, 1.0)))
ob_button_003.location = (0.4132, -0.3582, 2.955)
ob_button_003.lineart.crease_threshold = 0.0
_vg = ob_button_003.vertex_groups.new(name='Machine')
_vg = ob_button_003.vertex_groups.new(name='Bone.001')
_vg = ob_button_003.vertex_groups.new(name='Bone.002')
_vg = ob_button_003.vertex_groups.new(name='Bone.003')
_vg.add([0, 1, 2, 3, 4, 5, 6, 7, 8, 9, 10, 11, 12, 13, 14, 15], 1.0, 'REPLACE')
_vg = ob_button_003.vertex_groups.new(name='Bone.004')
_vg = ob_button_003.vertex_groups.new(name='Bone.005')
_vg = ob_button_003.vertex_groups.new(name='Bone.006')
_vg = ob_button_003.vertex_groups.new(name='Bone.007')
_vg = ob_button_003.vertex_groups.new(name='Bone.008')
_vg = ob_button_003.vertex_groups.new(name='Bone.009')
_vg = ob_button_003.vertex_groups.new(name='Bone.010')
_vg = ob_button_003.vertex_groups.new(name='Bone.011')
_vg = ob_button_003.vertex_groups.new(name='Bone.012')
_m = ob_button_003.modifiers.new('Armature', 'ARMATURE')
_m.object = ob_armature
ob_armature.parent = ob_vendingmachine
ob_armature.matrix_parent_inverse = Matrix(((1.0, -0.0, 0.0, -0.0), (-0.0, 1.0, -0.0, 0.0), (0.0, -0.0, 0.496, -1.126), (-0.0, 0.0, -0.0, 1.0)))
ob_armature.location = (0.0, -0.4972, 0.2641)
ob_armature.scale = (4.232, 4.232, 3.953)
ob_armature.lineart.crease_threshold = 0.0

# ---- collection membership
col_collection.objects.link(ob_vendingmachine)
col_collection.objects.link(ob_light)
col_collection.objects.link(ob_camera)
col_collection.objects.link(ob_reffront)
col_collection.objects.link(ob_button_002)
col_collection.objects.link(ob_button_006)
col_collection.objects.link(ob_button_010)
col_collection.objects.link(ob_button_009)
col_collection.objects.link(ob_button_005)
col_collection.objects.link(ob_button_001)
col_collection.objects.link(ob_button_004)
col_collection.objects.link(ob_button_008)
col_collection.objects.link(ob_button_012)
col_collection.objects.link(ob_button_011)
col_collection.objects.link(ob_button_007)
col_collection.objects.link(ob_button_003)
col_collection.objects.link(ob_armature)

# ---- scene / render settings (as saved in the file)
scene.camera = ob_camera
scene.frame_start = 1; scene.frame_end = 60; scene.frame_set(5)
scene.render.engine = 'BLENDER_EEVEE_NEXT'
scene.cycles.use_denoising = False
scene.cycles.samples = 128
scene.cycles.sampling_pattern = 'TABULATED_SOBOL'
scene.cycles.use_adaptive_sampling = False
scene.cycles.use_light_tree = False
scene.view_settings.view_transform = 'Filmic'
bpy.context.view_layer.update()
